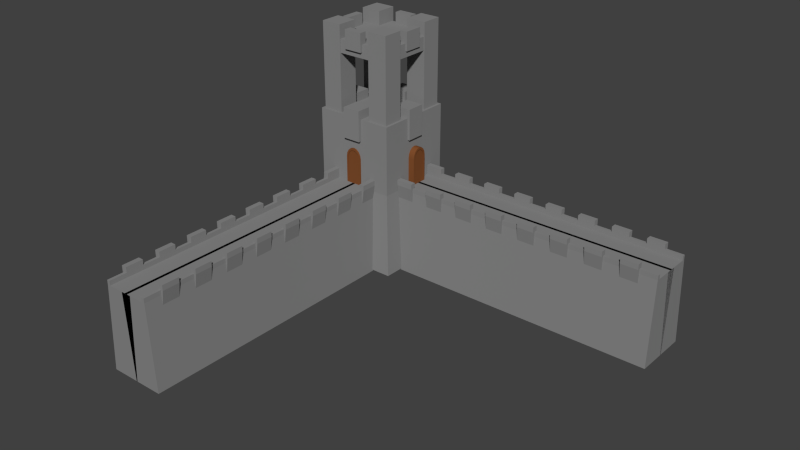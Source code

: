 # Source: wallWithTower.blend  (saved by Blender 2.77.0; exported with 4.5.12 LTS)
import bpy
from mathutils import Matrix  # noqa: F401  (used for matrix-valued properties, if any)

bpy.ops.wm.read_factory_settings(use_empty=True)
scene = bpy.context.scene
scene.name = 'Scene'

# ---- collections
col_collection_1 = bpy.data.collections.new('Collection 1'); scene.collection.children.link(col_collection_1)

# ---- materials (node trees are filled in below, after node groups)
mat_material_002 = bpy.data.materials.new('Material.002')
mat_material_002.alpha_threshold = 0.0
mat_material_002.diffuse_color = (0.2529, 0.2529, 0.2529, 1.0)
mat_material_002.roughness = 0.5
mat_material_002.line_color = (0.0, 0.0, 0.0, 1.0)
mat_wood_001 = bpy.data.materials.new('Wood.001')
mat_wood_001.alpha_threshold = 0.0
mat_wood_001.diffuse_color = (0.214, 0.07464, 0.02496, 1.0)
mat_wood_001.roughness = 0.5
mat_material_001 = bpy.data.materials.new('Material.001')
mat_material_001.alpha_threshold = 0.0
mat_material_001.diffuse_color = (0.2529, 0.2529, 0.2529, 1.0)
mat_material_001.roughness = 0.5
mat_material_001.line_color = (0.0, 0.0, 0.0, 1.0)

# ---- node groups
ng_auto_smooth = bpy.data.node_groups.new('Auto Smooth', 'GeometryNodeTree')
_s = ng_auto_smooth.interface.new_socket(name='Geometry', in_out='OUTPUT', socket_type='NodeSocketGeometry')
_s = ng_auto_smooth.interface.new_socket(name='Geometry', in_out='INPUT', socket_type='NodeSocketGeometry')
_s = ng_auto_smooth.interface.new_socket(name='Angle', in_out='INPUT', socket_type='NodeSocketFloat')
_s.subtype = 'ANGLE'
_s.min_value = 0.0
_s.max_value = 3.142
ng_auto_smooth.is_modifier = True
_N = ng_auto_smooth.nodes; _L = ng_auto_smooth.links
n0 = _N.new('NodeGroupOutput'); n0.name = 'Group Output'; n0.location = (480, -100)
n1 = _N.new('NodeGroupInput'); n1.name = 'Group Input'; n1.location = (-420, -300)
n2 = _N.new('NodeGroupInput'); n2.name = 'Group Input.001'; n2.location = (-60, -100)
n3 = _N.new('GeometryNodeSetShadeSmooth'); n3.name = 'Set Shade Smooth'; n3.location = (120, -100)
n3.domain = 'EDGE'
n4 = _N.new('GeometryNodeSetShadeSmooth'); n4.name = 'Set Shade Smooth.001'; n4.location = (300, -100)
n5 = _N.new('GeometryNodeInputMeshEdgeAngle'); n5.name = 'Edge Angle'; n5.location = (-420, -220)
n6 = _N.new('GeometryNodeInputEdgeSmooth'); n6.name = 'Is Edge Smooth'; n6.location = (-60, -160)
n7 = _N.new('GeometryNodeInputShadeSmooth'); n7.name = 'Is Face Smooth'; n7.location = (-240, -340)
n8 = _N.new('FunctionNodeBooleanMath'); n8.name = 'Boolean Math'; n8.location = (-60, -220)
n9 = _N.new('FunctionNodeCompare'); n9.name = 'Compare'; n9.location = (-240, -180)
n9.operation = 'LESS_EQUAL'
_L.new(n5.outputs[0], n9.inputs[0])
_L.new(n4.outputs[0], n0.inputs[0])
_L.new(n1.outputs[1], n9.inputs[1])
_L.new(n9.outputs[0], n8.inputs[0])
_L.new(n7.outputs[0], n8.inputs[1])
_L.new(n2.outputs[0], n3.inputs[0])
_L.new(n6.outputs[0], n3.inputs[1])
_L.new(n3.outputs[0], n4.inputs[0])
_L.new(n8.outputs[0], n3.inputs[2])
n0.is_active_output = True

# ---- material node trees

# ---- world
world_world = bpy.data.worlds.new('World'); scene.world = world_world
world_world.color = (0.05088, 0.05088, 0.05088)
world_world.use_sun_shadow = False
world_world.sun_shadow_jitter_overblur = 0.0
world_world.cycles.sampling_method = 'NONE'
world_world.cycles.sample_map_resolution = 256

# ---- meshes
me_cube_001 = bpy.data.meshes.new('Cube.001')
me_cube_001.from_pydata([(-1.0, -1.0, -1.0), (-1.0, -1.0, 1.0), (-1.0, 1.0, -1.0), (-1.0, 1.0, 1.0), (1.0, -1.0, -1.0), (1.0, -1.0, 1.0), (1.0, 1.0, -1.0), (1.0, 1.0, 1.0)], [], [(1, 3, 2, 0), (3, 7, 6, 2), (7, 5, 4, 6), (5, 1, 0, 4), (0, 2, 6, 4), (5, 7, 3, 1)])
_uv = me_cube_001.uv_layers.new(name='UVMap')
_uv.uv.foreach_set('vector', [0.3333, 0.3333, 0.3333, 3.974e-08, 0.6667, 0.0, 0.6667, 0.3333, 3.974e-08, 0.6667, 0.0, 0.3333, 0.3333, 0.3333, 0.3333, 0.6667, 1.291e-07, 0.3333, 0.0, 8.941e-08, 0.3333, 0.0, 0.3333, 0.3333, 0.3333, 0.3333, 0.6667, 0.3333, 0.6667, 0.6667, 0.3333, 0.6667, 1.0, 0.0, 1.0, 0.3333, 0.6667, 0.3333, 0.6667, 2.98e-08, 0.0, 0.6667, 0.3333, 0.6667, 0.3333, 1.0, 4.967e-08, 1.0])
me_cube_001.materials.append(mat_material_002)
me_cube_001.use_remesh_preserve_volume = False
me_cube_001.use_remesh_preserve_attributes = False
me_cube_001.use_mirror_vertex_groups = False
me_cube_001.update()
me_cube_007 = bpy.data.meshes.new('Cube.007')
me_cube_007.from_pydata([(-1.177, -1.177, -1.0), (-1.0, -1.0, 1.0), (-1.177, 1.177, -1.0), (-1.0, 1.0, 1.0), (1.177, -1.177, -1.0), (1.0, -1.0, 1.0), (1.177, 1.177, -1.0), (1.0, 1.0, 1.0), (-1.0, -1.0, 2.715), (-1.0, 1.0, 2.715), (1.0, 1.0, 2.715), (1.0, -1.0, 2.715), (-1.0, 0.0, 2.715), (0.0, 1.0, 2.715), (1.0, 0.0, 2.715), (0.0, -1.0, 2.715), (-1.0, 0.5, 2.715), (0.5, 1.0, 2.715), (1.0, -0.4714, 2.715), (-0.5, -1.0, 2.715), (-1.0, -0.5, 2.715), (-0.5, 1.0, 2.715), (1.0, 0.5286, 2.715), (0.5, -1.0, 2.715), (-1.0, -0.25, 2.715), (1.0, 0.25, 2.715), (0.25, -1.0, 2.715), (-1.0, 0.25, 2.715), (0.25, 1.0, 2.715), (-0.25, -1.0, 2.715), (0.6056, -0.2472, 2.176), (0.6056, -0.2472, 2.94), (0.6056, 0.2084, 2.176), (0.6056, 0.2084, 2.94), (1.061, -0.2472, 2.176), (1.061, -0.2472, 2.94), (1.061, 0.2084, 2.176), (1.061, 0.2084, 2.94), (-0.2278, 0.5862, 2.176), (-0.2278, 0.5862, 2.94), (-0.2278, 1.042, 2.176), (-0.2278, 1.042, 2.94), (0.2278, 0.5862, 2.176), (0.2278, 0.5862, 2.94), (0.2278, 1.042, 2.176), (0.2278, 1.042, 2.94), (-0.2278, -1.081, 2.176), (-0.2278, -1.081, 2.94), (-0.2278, -0.625, 2.176), (-0.2278, -0.625, 2.94), (0.2278, -1.081, 2.176), (0.2278, -1.081, 2.94), (0.2278, -0.625, 2.176), (0.2278, -0.625, 2.94), (-1.061, -0.2472, 2.176), (-1.061, -0.2472, 2.94), (-1.061, 0.2084, 2.176), (-1.061, 0.2084, 2.94), (-0.6056, -0.2472, 2.176), (-0.6056, -0.2472, 2.94), (-0.6056, 0.2084, 2.176), (-0.6056, 0.2084, 2.94)], [], [(1, 3, 2, 0), (3, 7, 6, 2), (7, 5, 4, 6), (5, 1, 0, 4), (0, 2, 6, 4), (7, 3, 9, 21, 13, 28, 17, 10), (5, 7, 10, 22, 25, 14, 18, 11), (3, 1, 8, 20, 24, 12, 27, 16, 9), (1, 5, 11, 23, 26, 15, 29, 19, 8), (21, 17, 28, 13), (23, 26, 15, 29, 19), (22, 25, 14, 18), (20, 8, 19, 29, 15, 26, 23, 11, 18, 14, 25, 22, 10, 17, 28, 13, 21, 9, 16, 27, 12, 24), (31, 33, 32, 30), (33, 37, 36, 32), (37, 35, 34, 36), (35, 31, 30, 34), (30, 32, 36, 34), (35, 37, 33, 31), (39, 41, 40, 38), (41, 45, 44, 40), (45, 43, 42, 44), (43, 39, 38, 42), (38, 40, 44, 42), (43, 45, 41, 39), (47, 49, 48, 46), (49, 53, 52, 48), (53, 51, 50, 52), (51, 47, 46, 50), (46, 48, 52, 50), (51, 53, 49, 47), (55, 57, 56, 54), (57, 61, 60, 56), (61, 59, 58, 60), (59, 55, 54, 58), (54, 56, 60, 58), (59, 61, 57, 55)])
_uv = me_cube_007.uv_layers.new(name='UVMap')
_uv.uv.foreach_set('vector', [0.0, 0.0, 1.0, 0.0, 1.0, 1.0, 0.0, 1.0, 0.0, 0.0, 1.0, 0.0, 1.0, 1.0, 0.0, 1.0, 0.0, 0.0, 1.0, 0.0, 1.0, 1.0, 0.0, 1.0, 0.0, 0.0, 1.0, 0.0, 1.0, 1.0, 0.0, 1.0, 0.0, 0.0, 1.0, 0.0, 1.0, 1.0, 0.0, 1.0, 0.5, 1.0, 0.8536, 0.8536, 1.0, 0.5, 0.8536, 0.1464, 0.5, 0.0, 0.1464, 0.1464, 0.0, 0.5, 0.1464, 0.8536, 0.5, 1.0, 0.8536, 0.8536, 1.0, 0.5, 0.8536, 0.1464, 0.5, 0.0, 0.1464, 0.1464, 0.0, 0.5, 0.1464, 0.8536, 0.5, 1.0, 0.8214, 0.883, 0.9924, 0.5868, 0.933, 0.25, 0.671, 0.03015, 0.329, 0.03015, 0.06699, 0.25, 0.007596, 0.5868, 0.1786, 0.883, 0.5, 1.0, 0.8214, 0.883, 0.9924, 0.5868, 0.933, 0.25, 0.671, 0.03015, 0.329, 0.03015, 0.06699, 0.25, 0.007596, 0.5868, 0.1786, 0.883, 0.0, 0.0, 1.0, 0.0, 1.0, 1.0, 0.0, 1.0, 0.5, 1.0, 0.9755, 0.6545, 0.7939, 0.09549, 0.2061, 0.09549, 0.02447, 0.6545, 0.0, 0.0, 1.0, 0.0, 1.0, 1.0, 0.0, 1.0, 1.0, 0.75, 1.0, 1.0, 0.75, 1.0, 0.625, 1.0, 0.5, 1.0, 0.375, 1.0, 0.25, 1.0, 8.941e-08, 1.0, 8.941e-08, 0.7357, 5.96e-08, 0.5, 5.96e-08, 0.375, 5.96e-08, 0.2357, 0.0, 8.941e-08, 0.25, 8.941e-08, 0.375, 5.96e-08, 0.5, 5.96e-08, 0.75, 5.96e-08, 1.0, 0.0, 1.0, 0.25, 1.0, 0.375, 1.0, 0.5, 1.0, 0.625, 0.0, 0.0, 1.0, 0.0, 1.0, 1.0, 0.0, 1.0, 0.0, 0.0, 1.0, 0.0, 1.0, 1.0, 0.0, 1.0, 0.0, 0.0, 1.0, 0.0, 1.0, 1.0, 0.0, 1.0, 0.0, 0.0, 1.0, 0.0, 1.0, 1.0, 0.0, 1.0, 0.0, 0.0, 1.0, 0.0, 1.0, 1.0, 0.0, 1.0, 0.0, 0.0, 1.0, 0.0, 1.0, 1.0, 0.0, 1.0, 0.0, 0.0, 1.0, 0.0, 1.0, 1.0, 0.0, 1.0, 0.0, 0.0, 1.0, 0.0, 1.0, 1.0, 0.0, 1.0, 0.0, 0.0, 1.0, 0.0, 1.0, 1.0, 0.0, 1.0, 0.0, 0.0, 1.0, 0.0, 1.0, 1.0, 0.0, 1.0, 0.0, 0.0, 1.0, 0.0, 1.0, 1.0, 0.0, 1.0, 0.0, 0.0, 1.0, 0.0, 1.0, 1.0, 0.0, 1.0, 0.0, 0.0, 1.0, 0.0, 1.0, 1.0, 0.0, 1.0, 0.0, 0.0, 1.0, 0.0, 1.0, 1.0, 0.0, 1.0, 0.0, 0.0, 1.0, 0.0, 1.0, 1.0, 0.0, 1.0, 0.0, 0.0, 1.0, 0.0, 1.0, 1.0, 0.0, 1.0, 0.0, 0.0, 1.0, 0.0, 1.0, 1.0, 0.0, 1.0, 0.0, 0.0, 1.0, 0.0, 1.0, 1.0, 0.0, 1.0, 0.0, 0.0, 1.0, 0.0, 1.0, 1.0, 0.0, 1.0, 0.0, 0.0, 1.0, 0.0, 1.0, 1.0, 0.0, 1.0, 0.0, 0.0, 1.0, 0.0, 1.0, 1.0, 0.0, 1.0, 0.0, 0.0, 1.0, 0.0, 1.0, 1.0, 0.0, 1.0, 0.0, 0.0, 1.0, 0.0, 1.0, 1.0, 0.0, 1.0, 0.0, 0.0, 1.0, 0.0, 1.0, 1.0, 0.0, 1.0])
me_cube_007.materials.append(mat_material_002)
me_cube_007.use_remesh_preserve_volume = False
me_cube_007.use_remesh_preserve_attributes = False
me_cube_007.use_mirror_vertex_groups = False
me_cube_007.update()
me_cube_006 = bpy.data.meshes.new('Cube.006')
me_cube_006.from_pydata([(-1.201, -1.0, -1.0), (-1.201, 1.0, -1.0), (-1.0, -1.0, 1.0), (-1.0, 1.0, 1.0), (-1.0, 1.788e-07, 1.0), (-1.0, 0.5, 1.0), (-1.0, -0.5, 1.0), (-1.201, -1.0, -1.0), (-1.0, 0.75, 1.0), (-1.0, -0.25, 1.0), (-1.0, 0.25, 1.0), (-1.0, -0.75, 1.0), (-0.875, 1.0, 1.0), (-0.875, -1.0, 1.0), (-1.0, 0.875, 1.0), (-1.0, -0.125, 1.0), (-1.0, 0.375, 1.0), (-1.0, -0.625, 1.0), (-1.0, -1.0, 1.0), (-1.0, 0.625, 1.0), (-1.0, -0.375, 1.0), (-1.0, 0.125, 1.0), (-1.0, -0.875, 1.0), (-0.875, 1.341e-07, 1.0), (-0.875, 0.5, 1.0), (-0.875, -0.5, 1.0), (-0.875, -0.25, 1.0), (-0.875, 0.75, 1.0), (-0.875, 0.25, 1.0), (-0.875, -0.75, 1.0), (-0.875, -0.625, 1.0), (-0.875, 0.375, 1.0), (-0.875, 0.875, 1.0), (-0.875, -0.125, 1.0), (-0.875, -0.375, 1.0), (-0.875, 0.625, 1.0), (-0.875, 0.125, 1.0), (-0.875, -0.875, 1.0), (-0.875, 1.0, 1.106), (-1.0, 1.0, 1.106), (-0.875, -1.0, 1.106), (-1.0, -1.0, 1.106), (-1.0, 0.875, 1.106), (-1.0, -0.125, 1.106), (-1.0, 1.788e-07, 1.106), (-1.0, 0.375, 1.106), (-1.0, 0.5, 1.106), (-1.0, -0.625, 1.106), (-1.0, -0.5, 1.106), (-1.0, 0.625, 1.106), (-1.0, 0.75, 1.106), (-1.0, -0.375, 1.106), (-1.0, -0.25, 1.106), (-1.0, 0.125, 1.106), (-1.0, 0.25, 1.106), (-1.0, -0.875, 1.106), (-1.0, -0.75, 1.106), (-0.875, 1.341e-07, 1.106), (-0.875, 0.5, 1.106), (-0.875, -0.5, 1.106), (-0.875, -0.25, 1.106), (-0.875, 0.75, 1.106), (-0.875, 0.25, 1.106), (-0.875, -0.75, 1.106), (-0.875, -0.625, 1.106), (-0.875, 0.375, 1.106), (-0.875, 0.875, 1.106), (-0.875, -0.125, 1.106), (-0.875, -0.375, 1.106), (-0.875, 0.625, 1.106), (-0.875, 0.125, 1.106), (-0.875, -0.875, 1.106), (-0.875, 1.0, 1.231), (-1.0, 1.0, 1.231), (-1.0, 0.875, 1.231), (-1.0, -0.125, 1.231), (-1.0, 1.788e-07, 1.231), (-1.0, 0.375, 1.231), (-1.0, 0.5, 1.231), (-1.0, -0.625, 1.231), (-1.0, -0.5, 1.231), (-1.0, 0.625, 1.231), (-1.0, 0.75, 1.231), (-1.0, -0.375, 1.231), (-1.0, -0.25, 1.231), (-1.0, 0.125, 1.231), (-1.0, 0.25, 1.231), (-1.0, -0.875, 1.231), (-1.0, -0.75, 1.231), (-0.875, 1.341e-07, 1.231), (-0.875, 0.5, 1.231), (-0.875, -0.5, 1.231), (-0.875, -0.25, 1.231), (-0.875, 0.75, 1.231), (-0.875, 0.25, 1.231), (-0.875, -0.75, 1.231), (-0.875, -0.625, 1.231), (-0.875, 0.375, 1.231), (-0.875, 0.875, 1.231), (-0.875, -0.125, 1.231), (-0.875, -0.375, 1.231), (-0.875, 0.625, 1.231), (-0.875, 0.125, 1.231), (-0.875, -0.875, 1.231), (-1.0, 0.875, 0.7), (-1.0, 1.0, 0.7), (-1.0, -0.125, 0.7), (-1.0, 1.788e-07, 0.7), (-1.0, 0.375, 0.7), (-1.0, 0.5, 0.7), (-1.0, -0.625, 0.7), (-1.0, -0.5, 0.7), (-1.0, 0.625, 0.7), (-1.0, 0.75, 0.7), (-1.0, -0.375, 0.7), (-1.0, -0.25, 0.7), (-1.0, 0.125, 0.7), (-1.0, 0.25, 0.7), (-1.0, -0.875, 0.7), (-1.0, -0.75, 0.7), (-1.1, 0.625, 1.106), (-1.1, 0.875, 1.106), (-1.1, 0.75, 1.106), (-1.1, 0.125, 1.106), (-1.1, 1.788e-07, 1.106), (-1.1, 0.5, 1.106), (-1.1, 0.375, 1.106), (-1.1, -0.625, 1.106), (-1.1, -0.5, 1.106), (-1.1, -0.875, 1.106), (-1.1, -0.25, 1.106), (-1.1, -0.125, 1.106), (-1.1, -0.375, 1.106), (-1.1, 1.0, 1.106), (-1.1, 0.25, 1.106), (-1.1, -0.75, 1.106), (-1.1, 0.875, 1.231), (-1.1, 1.0, 1.231), (-1.1, -0.125, 1.231), (-1.1, 1.788e-07, 1.231), (-1.1, 0.375, 1.231), (-1.1, 0.5, 1.231), (-1.1, -0.625, 1.231), (-1.1, -0.5, 1.231), (-1.1, 0.625, 1.231), (-1.1, 0.75, 1.231), (-1.1, -0.375, 1.231), (-1.1, -0.25, 1.231), (-1.1, 0.125, 1.231), (-1.1, 0.25, 1.231), (-1.1, -0.875, 1.231), (-1.1, -0.75, 1.231), (0.02259, -1.0, -1.0), (0.2233, -1.0, 1.0), (0.06403, 1.0, 1.0), (0.06403, -1.0, 1.0), (0.06403, 1.341e-07, 1.0), (0.06403, 0.5, 1.0), (0.06403, -0.5, 1.0), (0.06403, -0.25, 1.0), (0.06403, 0.75, 1.0), (0.06403, 0.25, 1.0), (0.06403, -0.75, 1.0), (0.06403, -0.625, 1.0), (0.06403, 0.375, 1.0), (0.06403, 0.875, 1.0), (0.06403, -0.125, 1.0), (0.06403, -0.375, 1.0), (0.06403, 0.625, 1.0), (0.06403, 0.125, 1.0), (0.06403, -0.875, 1.0), (1.201, -1.0, -1.0), (1.201, 1.0, -1.0), (1.0, -1.0, 1.0), (1.0, 1.0, 1.0), (1.0, 1.788e-07, 1.0), (1.0, 0.5, 1.0), (1.0, -0.5, 1.0), (1.201, -1.0, -1.0), (1.0, 0.75, 1.0), (1.0, -0.25, 1.0), (1.0, 0.25, 1.0), (1.0, -0.75, 1.0), (0.875, 1.0, 1.0), (0.875, -1.0, 1.0), (1.0, 0.875, 1.0), (1.0, -0.125, 1.0), (1.0, 0.375, 1.0), (1.0, -0.625, 1.0), (1.0, -1.0, 1.0), (1.0, 0.625, 1.0), (1.0, -0.375, 1.0), (1.0, 0.125, 1.0), (1.0, -0.875, 1.0), (0.875, 1.341e-07, 1.0), (0.875, 0.5, 1.0), (0.875, -0.5, 1.0), (0.875, -0.25, 1.0), (0.875, 0.75, 1.0), (0.875, 0.25, 1.0), (0.875, -0.75, 1.0), (0.875, -0.625, 1.0), (0.875, 0.375, 1.0), (0.875, 0.875, 1.0), (0.875, -0.125, 1.0), (0.875, -0.375, 1.0), (0.875, 0.625, 1.0), (0.875, 0.125, 1.0), (0.875, -0.875, 1.0), (0.875, 1.0, 1.106), (1.0, 1.0, 1.106), (0.875, -1.0, 1.106), (1.0, -1.0, 1.106), (1.0, 0.875, 1.106), (1.0, -0.125, 1.106), (1.0, 1.788e-07, 1.106), (1.0, 0.375, 1.106), (1.0, 0.5, 1.106), (1.0, -0.625, 1.106), (1.0, -0.5, 1.106), (1.0, 0.625, 1.106), (1.0, 0.75, 1.106), (1.0, -0.375, 1.106), (1.0, -0.25, 1.106), (1.0, 0.125, 1.106), (1.0, 0.25, 1.106), (1.0, -0.875, 1.106), (1.0, -0.75, 1.106), (0.875, 1.341e-07, 1.106), (0.875, 0.5, 1.106), (0.875, -0.5, 1.106), (0.875, -0.25, 1.106), (0.875, 0.75, 1.106), (0.875, 0.25, 1.106), (0.875, -0.75, 1.106), (0.875, -0.625, 1.106), (0.875, 0.375, 1.106), (0.875, 0.875, 1.106), (0.875, -0.125, 1.106), (0.875, -0.375, 1.106), (0.875, 0.625, 1.106), (0.875, 0.125, 1.106), (0.875, -0.875, 1.106), (0.875, 1.0, 1.231), (1.0, 1.0, 1.231), (1.0, 0.875, 1.231), (1.0, -0.125, 1.231), (1.0, 1.788e-07, 1.231), (1.0, 0.375, 1.231), (1.0, 0.5, 1.231), (1.0, -0.625, 1.231), (1.0, -0.5, 1.231), (1.0, 0.625, 1.231), (1.0, 0.75, 1.231), (1.0, -0.375, 1.231), (1.0, -0.25, 1.231), (1.0, 0.125, 1.231), (1.0, 0.25, 1.231), (1.0, -0.875, 1.231), (1.0, -0.75, 1.231), (0.875, 1.341e-07, 1.231), (0.875, 0.5, 1.231), (0.875, -0.5, 1.231), (0.875, -0.25, 1.231), (0.875, 0.75, 1.231), (0.875, 0.25, 1.231), (0.875, -0.75, 1.231), (0.875, -0.625, 1.231), (0.875, 0.375, 1.231), (0.875, 0.875, 1.231), (0.875, -0.125, 1.231), (0.875, -0.375, 1.231), (0.875, 0.625, 1.231), (0.875, 0.125, 1.231), (0.875, -0.875, 1.231), (1.0, 0.875, 0.7), (1.0, 1.0, 0.7), (1.0, -0.125, 0.7), (1.0, 1.788e-07, 0.7), (1.0, 0.375, 0.7), (1.0, 0.5, 0.7), (1.0, -0.625, 0.7), (1.0, -0.5, 0.7), (1.0, 0.625, 0.7), (1.0, 0.75, 0.7), (1.0, -0.375, 0.7), (1.0, -0.25, 0.7), (1.0, 0.125, 0.7), (1.0, 0.25, 0.7), (1.0, -0.875, 0.7), (1.0, -0.75, 0.7), (1.1, 0.625, 1.106), (1.1, 0.875, 1.106), (1.1, 0.75, 1.106), (1.1, 0.125, 1.106), (1.1, 1.788e-07, 1.106), (1.1, 0.5, 1.106), (1.1, 0.375, 1.106), (1.1, -0.625, 1.106), (1.1, -0.5, 1.106), (1.1, -0.875, 1.106), (1.1, -0.25, 1.106), (1.1, -0.125, 1.106), (1.1, -0.375, 1.106), (1.1, 1.0, 1.106), (1.1, 0.25, 1.106), (1.1, -0.75, 1.106), (1.1, 0.875, 1.231), (1.1, 1.0, 1.231), (1.1, -0.125, 1.231), (1.1, 1.788e-07, 1.231), (1.1, 0.375, 1.231), (1.1, 0.5, 1.231), (1.1, -0.625, 1.231), (1.1, -0.5, 1.231), (1.1, 0.625, 1.231), (1.1, 0.75, 1.231), (1.1, -0.375, 1.231), (1.1, -0.25, 1.231), (1.1, 0.125, 1.231), (1.1, 0.25, 1.231), (1.1, -0.875, 1.231), (1.1, -0.75, 1.231), (-0.02259, -1.0, -1.0), (-0.2233, -1.0, 1.0), (-0.06403, 1.0, 1.0), (-0.06403, -1.0, 1.0), (-0.06403, 1.341e-07, 1.0), (-0.06403, 0.5, 1.0), (-0.06403, -0.5, 1.0), (-0.06403, -0.25, 1.0), (-0.06403, 0.75, 1.0), (-0.06403, 0.25, 1.0), (-0.06403, -0.75, 1.0), (-0.06403, -0.625, 1.0), (-0.06403, 0.375, 1.0), (-0.06403, 0.875, 1.0), (-0.06403, -0.125, 1.0), (-0.06403, -0.375, 1.0), (-0.06403, 0.625, 1.0), (-0.06403, 0.125, 1.0), (-0.06403, -0.875, 1.0), (0.0, -1.0, -1.0), (0.0, 1.0, -1.0), (0.0, 1.0, -1.0), (0.0, 1.0, 1.0)], [], [(0, 2, 22, 11, 17, 6, 20, 9, 15, 4, 21, 10, 16, 5, 19, 8, 14, 3, 1), (26, 33, 67, 60), (86, 54, 10, 117, 134, 149), (22, 55, 87, 150, 129, 118), (15, 9, 52, 43), (22, 2, 41, 55), (27, 32, 66, 61), (47, 79, 142, 127, 110, 17), (95, 88, 151, 150, 87, 103), (88, 56, 11, 119, 135, 151), (32, 12, 38, 72, 98, 66), (49, 81, 144, 120, 112, 19), (24, 35, 69, 58), (30, 25, 59, 91, 96, 64), (14, 8, 50, 42), (13, 37, 71, 40), (21, 4, 44, 53), (71, 55, 41, 40), (70, 53, 44, 57), (69, 49, 46, 58), (68, 51, 48, 59), (67, 43, 52, 60), (66, 42, 50, 61), (65, 45, 54, 62), (64, 47, 56, 63), (63, 56, 88, 95), (62, 54, 86, 94), (61, 50, 82, 93), (60, 52, 84, 92), (59, 48, 80, 91), (55, 71, 103, 87), (36, 28, 62, 94, 102, 70), (29, 30, 64, 63), (34, 26, 60, 92, 100, 68), (12, 3, 39, 38), (16, 10, 54, 45), (2, 13, 40, 41), (3, 14, 104, 105), (37, 29, 63, 95, 103, 71), (19, 5, 46, 49), (23, 36, 70, 57), (31, 24, 58, 90, 97, 65), (17, 11, 56, 47), (6, 17, 110, 111), (20, 6, 48, 51), (25, 34, 68, 59), (33, 23, 57, 89, 99, 67), (28, 31, 65, 62), (35, 27, 61, 93, 101, 69), (73, 39, 3, 105, 133, 137), (93, 82, 145, 144, 81, 101), (92, 84, 147, 146, 83, 100), (89, 76, 139, 138, 75, 99), (72, 73, 137, 136, 74, 98), (78, 141, 140, 77, 97, 90), (91, 80, 143, 142, 79, 96), (47, 64, 96, 79), (38, 39, 73, 72), (94, 86, 149, 148, 85, 102), (45, 65, 97, 77), (2, 0, 7, 18), (42, 66, 98, 74), (43, 67, 99, 75), (51, 68, 100, 83), (49, 69, 101, 81), (53, 70, 102, 85), (57, 44, 76, 89), (58, 46, 78, 90), (111, 110, 127, 142, 143, 128), (105, 104, 121, 136, 137, 133), (129, 150, 151, 135, 119, 118), (109, 108, 126, 140, 141, 125), (117, 116, 123, 148, 149, 134), (107, 106, 131, 138, 139, 124), (113, 112, 120, 144, 145, 122), (115, 114, 132, 146, 147, 130), (78, 46, 5, 109, 125, 141), (9, 20, 114, 115), (4, 15, 106, 107), (51, 83, 146, 132, 114, 20), (43, 75, 138, 131, 106, 15), (21, 53, 85, 148, 123, 116), (45, 77, 140, 126, 108, 16), (48, 6, 111, 128, 143, 80), (10, 21, 116, 117), (52, 9, 115, 130, 147, 84), (82, 50, 8, 113, 122, 145), (76, 44, 4, 107, 124, 139), (42, 74, 136, 121, 104, 14), (5, 16, 108, 109), (11, 22, 118, 119), (8, 19, 112, 113), (18, 7, 152, 153), (0, 1, 343, 342), (1, 3, 345, 344), (33, 26, 34, 25, 30, 29, 37, 13, 155, 170, 162, 163, 158, 167, 159, 166, 156, 169, 161, 164, 157, 168, 160, 165, 154, 12, 32, 27, 35, 24, 31, 28, 36, 23), (171, 172, 174, 185, 179, 190, 176, 187, 181, 192, 175, 186, 180, 191, 177, 188, 182, 193, 173), (197, 231, 238, 204), (257, 320, 305, 288, 181, 225), (193, 289, 300, 321, 258, 226), (186, 214, 223, 180), (193, 226, 212, 173), (198, 232, 237, 203), (218, 188, 281, 298, 313, 250), (266, 274, 258, 321, 322, 259), (259, 322, 306, 290, 182, 227), (203, 237, 269, 243, 209, 183), (220, 190, 283, 291, 315, 252), (195, 229, 240, 206), (201, 235, 267, 262, 230, 196), (185, 213, 221, 179), (184, 211, 242, 208), (192, 224, 215, 175), (242, 211, 212, 226), (241, 228, 215, 224), (240, 229, 217, 220), (239, 230, 219, 222), (238, 231, 223, 214), (237, 232, 221, 213), (236, 233, 225, 216), (235, 234, 227, 218), (234, 266, 259, 227), (233, 265, 257, 225), (232, 264, 253, 221), (231, 263, 255, 223), (230, 262, 251, 219), (226, 258, 274, 242), (207, 241, 273, 265, 233, 199), (200, 234, 235, 201), (205, 239, 271, 263, 231, 197), (183, 209, 210, 174), (187, 216, 225, 181), (173, 212, 211, 184), (174, 276, 275, 185), (208, 242, 274, 266, 234, 200), (190, 220, 217, 176), (194, 228, 241, 207), (202, 236, 268, 261, 229, 195), (188, 218, 227, 182), (177, 282, 281, 188), (191, 222, 219, 177), (196, 230, 239, 205), (204, 238, 270, 260, 228, 194), (199, 233, 236, 202), (206, 240, 272, 264, 232, 198), (244, 308, 304, 276, 174, 210), (264, 272, 252, 315, 316, 253), (263, 271, 254, 317, 318, 255), (260, 270, 246, 309, 310, 247), (243, 269, 245, 307, 308, 244), (249, 261, 268, 248, 311, 312), (262, 267, 250, 313, 314, 251), (218, 250, 267, 235), (209, 243, 244, 210), (265, 273, 256, 319, 320, 257), (216, 248, 268, 236), (173, 189, 178, 171), (213, 245, 269, 237), (214, 246, 270, 238), (222, 254, 271, 239), (220, 252, 272, 240), (224, 256, 273, 241), (228, 260, 247, 215), (229, 261, 249, 217), (282, 299, 314, 313, 298, 281), (276, 304, 308, 307, 292, 275), (300, 289, 290, 306, 322, 321), (280, 296, 312, 311, 297, 279), (288, 305, 320, 319, 294, 287), (278, 295, 310, 309, 302, 277), (284, 293, 316, 315, 291, 283), (286, 301, 318, 317, 303, 285), (249, 312, 296, 280, 176, 217), (180, 286, 285, 191), (175, 278, 277, 186), (222, 191, 285, 303, 317, 254), (214, 186, 277, 302, 309, 246), (192, 287, 294, 319, 256, 224), (216, 187, 279, 297, 311, 248), (219, 251, 314, 299, 282, 177), (181, 288, 287, 192), (223, 255, 318, 301, 286, 180), (253, 316, 293, 284, 179, 221), (247, 310, 295, 278, 175, 215), (213, 185, 275, 292, 307, 245), (176, 280, 279, 187), (182, 290, 289, 193), (179, 284, 283, 190), (189, 324, 323, 178), (171, 342, 343, 172), (172, 344, 345, 174), (204, 194, 207, 199, 202, 195, 206, 198, 203, 183, 325, 336, 331, 339, 328, 335, 332, 340, 327, 337, 330, 338, 329, 334, 333, 341, 326, 184, 208, 200, 201, 196, 205, 197)])
_uv = me_cube_006.uv_layers.new(name='UVMap')
_uv.uv.foreach_set('vector', [0.6497, 0.3441, 0.6497, 0.01744, 0.6701, 0.01744, 0.6904, 0.01744, 0.7107, 0.01744, 0.731, 0.01744, 0.7513, 0.01744, 0.7716, 0.01744, 0.7919, 0.01744, 0.8122, 0.01744, 0.8325, 0.01744, 0.8528, 0.01744, 0.8731, 0.01744, 0.8934, 0.01744, 0.9137, 0.01744, 0.934, 0.01744, 0.9543, 0.01744, 0.9746, 0.01744, 0.9746, 0.3441, 0.3771, 0.5988, 0.3771, 0.5783, 0.3943, 0.5783, 0.3943, 0.5988, 0.2396, 0.8249, 0.2396, 0.8045, 0.2396, 0.7871, 0.2396, 0.7379, 0.2558, 0.8045, 0.2558, 0.8249, 0.7391, 0.83, 0.7391, 0.8474, 0.7391, 0.8678, 0.7228, 0.8678, 0.7228, 0.8474, 0.7391, 0.7808, 0.7919, 0.01744, 0.7716, 0.01744, 0.7716, 5.864e-08, 0.7919, 5.864e-08, 0.6701, 0.01744, 0.6497, 0.01744, 0.6497, 7.819e-08, 0.6701, 9.774e-08, 0.3771, 0.4348, 0.3771, 0.4143, 0.3943, 0.4143, 0.3943, 0.4348, 0.3086, 0.8045, 0.3086, 0.8249, 0.2924, 0.8249, 0.2924, 0.8045, 0.3086, 0.7379, 0.3086, 0.7871, 0.4136, 0.9332, 0.4136, 0.9128, 0.4136, 0.8964, 0.4339, 0.8964, 0.4339, 0.9128, 0.4339, 0.9332, 0.7431, 0.7808, 0.7431, 0.7604, 0.7431, 0.7429, 0.7431, 0.6937, 0.7594, 0.7604, 0.7594, 0.7808, 0.3771, 0.4143, 0.3771, 0.3938, 0.3943, 0.3938, 0.4145, 0.3938, 0.4145, 0.4143, 0.3943, 0.4143, 0.8122, 0.7604, 0.8122, 0.7808, 0.7959, 0.7808, 0.7959, 0.7604, 0.8122, 0.6937, 0.8122, 0.7429, 0.3771, 0.4758, 0.3771, 0.4553, 0.3943, 0.4553, 0.3943, 0.4758, 0.3771, 0.6603, 0.3771, 0.6398, 0.3943, 0.6398, 0.4145, 0.6398, 0.4145, 0.6603, 0.3943, 0.6603, 0.9543, 0.01744, 0.934, 0.01744, 0.934, 1.955e-08, 0.9543, 0.0, 0.3771, 0.7217, 0.3771, 0.7012, 0.3943, 0.7012, 0.3943, 0.7217, 0.8325, 0.01744, 0.8122, 0.01744, 0.8122, 3.91e-08, 0.8325, 3.91e-08, 0.2315, 0.933, 0.2315, 0.9125, 0.2518, 0.9125, 0.2518, 0.933, 0.2112, 0.933, 0.2112, 0.9125, 0.2315, 0.9125, 0.2315, 0.933, 0.333, 0.9315, 0.3127, 0.9315, 0.3127, 0.911, 0.333, 0.911, 0.08122, 0.933, 0.08122, 0.9125, 0.1015, 0.9125, 0.1015, 0.933, 0.8081, 0.9047, 0.8081, 0.9252, 0.7878, 0.9252, 0.7878, 0.9047, 0.04061, 0.9125, 0.04061, 0.933, 0.0203, 0.933, 0.0203, 0.9125, 0.1706, 0.933, 0.1503, 0.933, 0.1503, 0.9125, 0.1706, 0.9125, 0.1706, 0.933, 0.1706, 0.9125, 0.1909, 0.9125, 0.1909, 0.933, 0.7228, 0.7604, 0.7431, 0.7604, 0.7431, 0.7808, 0.7228, 0.7808, 0.2193, 0.8045, 0.2396, 0.8045, 0.2396, 0.8249, 0.2193, 0.8249, 0.4136, 0.7884, 0.4339, 0.7884, 0.4339, 0.8088, 0.4136, 0.8088, 0.03655, 0.7583, 0.01624, 0.7583, 0.01624, 0.7379, 0.03655, 0.7379, 0.2558, 0.8045, 0.2761, 0.8045, 0.2761, 0.8249, 0.2558, 0.8249, 0.7391, 0.8474, 0.7594, 0.8474, 0.7594, 0.8678, 0.7391, 0.8678, 0.3771, 0.5373, 0.3771, 0.5168, 0.3943, 0.5168, 0.4145, 0.5168, 0.4145, 0.5373, 0.3943, 0.5373, 0.3771, 0.6808, 0.3771, 0.6603, 0.3943, 0.6603, 0.3943, 0.6808, 0.3771, 0.6193, 0.3771, 0.5988, 0.3943, 0.5988, 0.4145, 0.5988, 0.4145, 0.6193, 0.3943, 0.6193, 0.3405, 0.443, 0.3608, 0.443, 0.3608, 0.4604, 0.3405, 0.4604, 0.8731, 0.01744, 0.8528, 0.01744, 0.8528, 3.91e-08, 0.8731, 3.91e-08, 0.4339, 0.8498, 0.4339, 0.8293, 0.4512, 0.8293, 0.4512, 0.8498, 0.6863, 0.8678, 0.7066, 0.8678, 0.7066, 0.917, 0.6863, 0.917, 0.3771, 0.7012, 0.3771, 0.6808, 0.3943, 0.6808, 0.4145, 0.6808, 0.4145, 0.7012, 0.3943, 0.7012, 0.9137, 0.01744, 0.8934, 0.01744, 0.8934, 3.91e-08, 0.9137, 3.91e-08, 0.3771, 0.5578, 0.3771, 0.5373, 0.3943, 0.5373, 0.3943, 0.5578, 0.3771, 0.4963, 0.3771, 0.4758, 0.3943, 0.4758, 0.4145, 0.4758, 0.4145, 0.4963, 0.3943, 0.4963, 0.7107, 0.01744, 0.6904, 0.01744, 0.6904, 7.819e-08, 0.7107, 5.864e-08, 0.5657, 0.8305, 0.586, 0.8305, 0.586, 0.8796, 0.5657, 0.8796, 0.7513, 0.01744, 0.731, 0.01744, 0.731, 5.864e-08, 0.7513, 5.864e-08, 0.3771, 0.6398, 0.3771, 0.6193, 0.3943, 0.6193, 0.3943, 0.6398, 0.3771, 0.5783, 0.3771, 0.5578, 0.3943, 0.5578, 0.4145, 0.5578, 0.4145, 0.5783, 0.3943, 0.5783, 0.3771, 0.5168, 0.3771, 0.4963, 0.3943, 0.4963, 0.3943, 0.5168, 0.3771, 0.4553, 0.3771, 0.4348, 0.3943, 0.4348, 0.4145, 0.4348, 0.4145, 0.4553, 0.3943, 0.4553, 0.3608, 0.4808, 0.3608, 0.4604, 0.3608, 0.443, 0.3608, 0.3938, 0.3771, 0.4604, 0.3771, 0.4808, 0.3405, 0.9151, 0.3405, 0.8946, 0.3405, 0.8782, 0.3608, 0.8782, 0.3608, 0.8946, 0.3608, 0.9151, 0.5332, 0.8796, 0.5332, 0.9001, 0.5332, 0.9165, 0.5129, 0.9165, 0.5129, 0.9001, 0.5129, 0.8796, 0.7959, 0.9047, 0.7959, 0.8842, 0.7959, 0.8678, 0.8162, 0.8678, 0.8162, 0.8842, 0.8162, 0.9047, 0.7878, 0.8678, 0.7878, 0.8883, 0.7878, 0.9047, 0.7675, 0.9047, 0.7675, 0.8883, 0.7675, 0.8678, 0.4723, 0.896, 0.4723, 0.8796, 0.4926, 0.8796, 0.4926, 0.896, 0.4926, 0.9165, 0.4723, 0.9165, 0.5942, 0.9165, 0.5942, 0.896, 0.5942, 0.8796, 0.6145, 0.8796, 0.6145, 0.896, 0.6145, 0.9165, 0.3086, 0.8045, 0.3289, 0.8045, 0.3289, 0.8249, 0.3086, 0.8249, 0.3405, 0.4604, 0.3608, 0.4604, 0.3608, 0.4808, 0.3405, 0.4808, 0.4926, 0.9165, 0.4926, 0.896, 0.4926, 0.8796, 0.5129, 0.8796, 0.5129, 0.896, 0.5129, 0.9165, 0.7025, 0.8474, 0.7228, 0.8474, 0.7228, 0.8678, 0.7025, 0.8678, 0.0, 0.0, 0.0, 0.0, 0.0, 0.0, 0.0, 0.0, 0.7756, 0.7604, 0.7959, 0.7604, 0.7959, 0.7808, 0.7756, 0.7808, 0.3568, 0.8086, 0.3771, 0.8086, 0.3771, 0.8291, 0.3568, 0.8291, 0.05279, 0.8045, 0.0731, 0.8045, 0.0731, 0.8249, 0.05279, 0.8249, 0.8122, 0.7604, 0.8325, 0.7604, 0.8325, 0.7808, 0.8122, 0.7808, 0.5414, 0.8101, 0.5617, 0.8101, 0.5617, 0.8305, 0.5414, 0.8305, 0.3405, 0.6345, 0.3608, 0.6345, 0.3608, 0.6549, 0.3405, 0.6549, 0.5982, 0.8101, 0.6185, 0.8101, 0.6185, 0.8305, 0.5982, 0.8305, 0.08122, 0.8249, 0.1015, 0.8249, 0.1015, 0.8921, 0.1015, 0.9125, 0.08122, 0.9125, 0.08122, 0.8921, 0.06091, 0.8249, 0.08122, 0.8249, 0.08122, 0.8921, 0.08122, 0.9125, 0.06091, 0.9125, 0.06091, 0.8921, 0.2315, 0.8921, 0.2315, 0.9125, 0.2112, 0.9125, 0.2112, 0.8921, 0.2112, 0.8249, 0.2315, 0.8249, 0.0203, 0.9125, 1.452e-08, 0.9125, 4.841e-09, 0.8453, 0.0, 0.8249, 0.0203, 0.8249, 0.0203, 0.8453, 0.1096, 0.8249, 0.1299, 0.8249, 0.1299, 0.8921, 0.1299, 0.9125, 0.1096, 0.9125, 0.1096, 0.8921, 0.1503, 0.9125, 0.1299, 0.9125, 0.1299, 0.8453, 0.1299, 0.8249, 0.1503, 0.8249, 0.1503, 0.8453, 0.2721, 0.9125, 0.2518, 0.9125, 0.2518, 0.8453, 0.2518, 0.8249, 0.2721, 0.8249, 0.2721, 0.8453, 0.04061, 0.9125, 0.0203, 0.9125, 0.0203, 0.8453, 0.0203, 0.8249, 0.04061, 0.8249, 0.04061, 0.8453, 0.6185, 0.8305, 0.6185, 0.8101, 0.6185, 0.7926, 0.6185, 0.7434, 0.6348, 0.8101, 0.6348, 0.8305, 0.6063, 0.8796, 0.586, 0.8796, 0.586, 0.8305, 0.6063, 0.8305, 0.6469, 0.8796, 0.6266, 0.8796, 0.6266, 0.8305, 0.6469, 0.8305, 0.05279, 0.8045, 0.05279, 0.8249, 0.03655, 0.8249, 0.03655, 0.8045, 0.05279, 0.7379, 0.05279, 0.7871, 0.3568, 0.8086, 0.3568, 0.8291, 0.3405, 0.8291, 0.3405, 0.8086, 0.3568, 0.742, 0.3568, 0.7912, 0.5414, 0.7926, 0.5414, 0.8101, 0.5414, 0.8305, 0.5251, 0.8305, 0.5251, 0.8101, 0.5414, 0.7434, 0.7025, 0.8474, 0.7025, 0.8678, 0.6863, 0.8678, 0.6863, 0.8474, 0.7025, 0.7808, 0.7025, 0.83, 0.2761, 0.8045, 0.2761, 0.7871, 0.2761, 0.7379, 0.2924, 0.8045, 0.2924, 0.8249, 0.2761, 0.8249, 0.5657, 0.8796, 0.5454, 0.8796, 0.5454, 0.8305, 0.5657, 0.8305, 0.01624, 0.7583, 0.01624, 0.7757, 0.01624, 0.8249, 0.0, 0.7583, 0.0, 0.7379, 0.01624, 0.7379, 0.4339, 0.8088, 0.4339, 0.7884, 0.4339, 0.7709, 0.4339, 0.7217, 0.4502, 0.7884, 0.4502, 0.8088, 0.3608, 0.6549, 0.3608, 0.6345, 0.3608, 0.6171, 0.3608, 0.5679, 0.3771, 0.6345, 0.3771, 0.6549, 0.7756, 0.7604, 0.7756, 0.7808, 0.7594, 0.7808, 0.7594, 0.7604, 0.7756, 0.6937, 0.7756, 0.7429, 0.4723, 0.8305, 0.4926, 0.8305, 0.4926, 0.8796, 0.4723, 0.8796, 0.7472, 0.8678, 0.7675, 0.8678, 0.7675, 0.917, 0.7472, 0.917, 0.7066, 0.8678, 0.7269, 0.8678, 0.7269, 0.917, 0.7066, 0.917, 0.8475, 0.3641, 0.8475, 0.6937, 0.6497, 0.6737, 0.6497, 0.3441, 0.3249, 0.3938, 3.873e-08, 0.3938, 1.936e-08, 0.1969, 0.3249, 0.1969, 0.6497, 0.3938, 0.3249, 0.3609, 0.3249, 0.1969, 0.6497, 0.1969, 0.8475, 0.8155, 0.8475, 0.795, 0.8475, 0.7745, 0.8475, 0.754, 0.8475, 0.7335, 0.8475, 0.713, 0.8475, 0.6925, 0.8475, 0.672, 1.0, 0.672, 1.0, 0.6925, 1.0, 0.713, 1.0, 0.7335, 1.0, 0.754, 1.0, 0.7745, 1.0, 0.795, 1.0, 0.8155, 1.0, 0.836, 1.0, 0.8565, 1.0, 0.877, 1.0, 0.8975, 1.0, 0.918, 1.0, 0.9385, 1.0, 0.959, 1.0, 0.9795, 1.0, 1.0, 0.8475, 1.0, 0.8475, 0.9795, 0.8475, 0.959, 0.8475, 0.9385, 0.8475, 0.918, 0.8475, 0.8975, 0.8475, 0.877, 0.8475, 0.8565, 0.8475, 0.836, 0.3249, 0.7379, 7.746e-08, 0.7379, 0.0, 0.4112, 0.0203, 0.4112, 0.04061, 0.4112, 0.06091, 0.4112, 0.08122, 0.4112, 0.1015, 0.4112, 0.1218, 0.4112, 0.1421, 0.4112, 0.1624, 0.4112, 0.1827, 0.4112, 0.203, 0.4112, 0.2234, 0.4112, 0.2437, 0.4112, 0.264, 0.4112, 0.2843, 0.4112, 0.3046, 0.4112, 0.3249, 0.4112, 0.452, 0.5988, 0.4347, 0.5988, 0.4347, 0.5783, 0.452, 0.5783, 0.1259, 0.8249, 0.1096, 0.8249, 0.1096, 0.8045, 0.1259, 0.7379, 0.1259, 0.7871, 0.1259, 0.8045, 0.8162, 0.83, 0.8162, 0.7808, 0.8325, 0.8474, 0.8325, 0.8678, 0.8162, 0.8678, 0.8162, 0.8474, 0.1827, 0.4112, 0.1827, 0.3938, 0.203, 0.3938, 0.203, 0.4112, 0.3046, 0.4112, 0.3046, 0.3938, 0.3249, 0.3938, 0.3249, 0.4112, 0.452, 0.4348, 0.4347, 0.4348, 0.4347, 0.4143, 0.452, 0.4143, 0.5089, 0.8101, 0.5089, 0.7926, 0.5089, 0.7434, 0.5251, 0.8101, 0.5251, 0.8305, 0.5089, 0.8305, 0.5535, 0.9165, 0.5332, 0.9165, 0.5332, 0.896, 0.5332, 0.8796, 0.5535, 0.8796, 0.5535, 0.896, 0.3933, 0.8958, 0.3771, 0.8958, 0.3771, 0.8754, 0.3933, 0.8088, 0.3933, 0.858, 0.3933, 0.8754, 0.452, 0.4143, 0.4347, 0.4143, 0.4145, 0.4143, 0.4145, 0.3938, 0.4347, 0.3938, 0.452, 0.3938, 0.582, 0.8101, 0.582, 0.7926, 0.582, 0.7434, 0.5982, 0.8101, 0.5982, 0.8305, 0.582, 0.8305, 0.452, 0.4758, 0.4347, 0.4758, 0.4347, 0.4553, 0.452, 0.4553, 0.452, 0.6603, 0.4347, 0.6603, 0.4145, 0.6603, 0.4145, 0.6398, 0.4347, 0.6398, 0.452, 0.6398, 0.0203, 0.4112, 0.0203, 0.3938, 0.04061, 0.3938, 0.04061, 0.4112, 0.452, 0.7217, 0.4347, 0.7217, 0.4347, 0.7012, 0.452, 0.7012, 0.1421, 0.4112, 0.1421, 0.3938, 0.1624, 0.3938, 0.1624, 0.4112, 9.682e-09, 0.9125, 0.0203, 0.9125, 0.0203, 0.933, 0.0, 0.933, 0.8081, 0.9047, 0.8284, 0.9047, 0.8284, 0.9252, 0.8081, 0.9252, 0.1218, 0.9125, 0.1218, 0.933, 0.1015, 0.933, 0.1015, 0.9125, 0.06091, 0.9125, 0.08122, 0.9125, 0.08122, 0.933, 0.06091, 0.933, 0.7675, 0.9252, 0.7675, 0.9047, 0.7878, 0.9047, 0.7878, 0.9252, 0.04061, 0.933, 0.04061, 0.9125, 0.06091, 0.9125, 0.06091, 0.933, 0.2112, 0.9125, 0.2112, 0.933, 0.1909, 0.933, 0.1909, 0.9125, 0.1503, 0.9125, 0.1503, 0.933, 0.1299, 0.933, 0.1299, 0.9125, 0.4136, 0.8754, 0.4136, 0.8958, 0.3933, 0.8958, 0.3933, 0.8754, 0.1462, 0.8045, 0.1462, 0.8249, 0.1259, 0.8249, 0.1259, 0.8045, 0.1827, 0.8045, 0.1827, 0.8249, 0.1624, 0.8249, 0.1624, 0.8045, 0.3771, 0.7216, 0.3771, 0.742, 0.3568, 0.742, 0.3568, 0.7216, 0.1096, 0.8045, 0.1096, 0.8249, 0.08934, 0.8249, 0.08934, 0.8045, 0.8162, 0.8474, 0.8162, 0.8678, 0.7959, 0.8678, 0.7959, 0.8474, 0.452, 0.5373, 0.4347, 0.5373, 0.4145, 0.5373, 0.4145, 0.5168, 0.4347, 0.5168, 0.452, 0.5168, 0.452, 0.6808, 0.4347, 0.6808, 0.4347, 0.6603, 0.452, 0.6603, 0.452, 0.6193, 0.4347, 0.6193, 0.4145, 0.6193, 0.4145, 0.5988, 0.4347, 0.5988, 0.452, 0.5988, 0.6863, 0.7429, 0.6863, 0.7604, 0.666, 0.7604, 0.666, 0.7429, 0.1015, 0.4112, 0.1015, 0.3938, 0.1218, 0.3938, 0.1218, 0.4112, 0.4339, 0.8088, 0.4512, 0.8088, 0.4512, 0.8293, 0.4339, 0.8293, 0.333, 0.8249, 0.333, 0.8741, 0.3127, 0.8741, 0.3127, 0.8249, 0.452, 0.7012, 0.4347, 0.7012, 0.4145, 0.7012, 0.4145, 0.6808, 0.4347, 0.6808, 0.452, 0.6808, 0.06091, 0.4112, 0.06091, 0.3938, 0.08122, 0.3938, 0.08122, 0.4112, 0.452, 0.5578, 0.4347, 0.5578, 0.4347, 0.5373, 0.452, 0.5373, 0.452, 0.4963, 0.4347, 0.4963, 0.4145, 0.4963, 0.4145, 0.4758, 0.4347, 0.4758, 0.452, 0.4758, 0.264, 0.4112, 0.264, 0.3938, 0.2843, 0.3938, 0.2843, 0.4112, 0.6497, 0.917, 0.6497, 0.8678, 0.6701, 0.8678, 0.6701, 0.917, 0.2234, 0.4112, 0.2234, 0.3938, 0.2437, 0.3938, 0.2437, 0.4112, 0.452, 0.6398, 0.4347, 0.6398, 0.4347, 0.6193, 0.452, 0.6193, 0.452, 0.5783, 0.4347, 0.5783, 0.4145, 0.5783, 0.4145, 0.5578, 0.4347, 0.5578, 0.452, 0.5578, 0.452, 0.5168, 0.4347, 0.5168, 0.4347, 0.4963, 0.452, 0.4963, 0.452, 0.4553, 0.4347, 0.4553, 0.4145, 0.4553, 0.4145, 0.4348, 0.4347, 0.4348, 0.452, 0.4348, 0.666, 0.7808, 0.6497, 0.7808, 0.6497, 0.7604, 0.666, 0.6937, 0.666, 0.7429, 0.666, 0.7604, 0.5739, 0.8796, 0.5942, 0.8796, 0.5942, 0.9001, 0.5942, 0.9165, 0.5739, 0.9165, 0.5739, 0.9001, 0.4723, 0.9165, 0.452, 0.9165, 0.452, 0.896, 0.452, 0.8796, 0.4723, 0.8796, 0.4723, 0.896, 0.3127, 0.8741, 0.333, 0.8741, 0.333, 0.8946, 0.333, 0.911, 0.3127, 0.911, 0.3127, 0.8946, 0.8162, 0.8678, 0.8365, 0.8678, 0.8365, 0.8883, 0.8365, 0.9047, 0.8162, 0.9047, 0.8162, 0.8883, 0.6469, 0.896, 0.6469, 0.9165, 0.6266, 0.9165, 0.6266, 0.896, 0.6266, 0.8796, 0.6469, 0.8796, 0.5739, 0.9165, 0.5535, 0.9165, 0.5535, 0.896, 0.5535, 0.8796, 0.5739, 0.8796, 0.5739, 0.896, 0.5089, 0.8101, 0.5089, 0.8305, 0.4886, 0.8305, 0.4886, 0.8101, 0.6863, 0.7604, 0.6863, 0.7808, 0.666, 0.7808, 0.666, 0.7604, 0.3771, 0.8958, 0.3974, 0.8958, 0.3974, 0.9163, 0.3974, 0.9327, 0.3771, 0.9327, 0.3771, 0.9163, 0.7797, 0.8474, 0.7797, 0.8678, 0.7594, 0.8678, 0.7594, 0.8474, 0.0, 0.0, 0.0, 0.0, 0.0, 0.0, 0.0, 0.0, 0.7066, 0.7604, 0.7066, 0.7808, 0.6863, 0.7808, 0.6863, 0.7604, 0.4723, 0.8101, 0.4723, 0.8305, 0.452, 0.8305, 0.452, 0.8101, 0.203, 0.8045, 0.203, 0.8249, 0.1827, 0.8249, 0.1827, 0.8045, 0.582, 0.8101, 0.582, 0.8305, 0.5617, 0.8305, 0.5617, 0.8101, 0.6701, 0.8474, 0.6701, 0.8678, 0.6497, 0.8678, 0.6497, 0.8474, 0.3771, 0.5475, 0.3771, 0.5679, 0.3568, 0.5679, 0.3568, 0.5475, 0.4136, 0.7884, 0.4136, 0.8088, 0.3933, 0.8088, 0.3933, 0.7884, 0.3127, 0.8249, 0.3127, 0.8921, 0.3127, 0.9125, 0.2924, 0.9125, 0.2924, 0.8921, 0.2924, 0.8249, 0.1706, 0.9125, 0.1706, 0.8453, 0.1706, 0.8249, 0.1909, 0.8249, 0.1909, 0.8453, 0.1909, 0.9125, 0.2721, 0.8921, 0.2721, 0.8249, 0.2924, 0.8249, 0.2924, 0.8921, 0.2924, 0.9125, 0.2721, 0.9125, 0.4136, 0.8964, 0.4136, 0.8292, 0.4136, 0.8088, 0.4339, 0.8088, 0.4339, 0.8292, 0.4339, 0.8964, 0.1503, 0.9125, 0.1503, 0.8453, 0.1503, 0.8249, 0.1706, 0.8249, 0.1706, 0.8453, 0.1706, 0.9125, 0.2112, 0.8249, 0.2112, 0.8921, 0.2112, 0.9125, 0.1909, 0.9125, 0.1909, 0.8921, 0.1909, 0.8249, 0.06091, 0.8249, 0.06091, 0.8921, 0.06091, 0.9125, 0.04061, 0.9125, 0.04061, 0.8921, 0.04061, 0.8249, 0.2518, 0.8249, 0.2518, 0.8921, 0.2518, 0.9125, 0.2315, 0.9125, 0.2315, 0.8921, 0.2315, 0.8249, 0.3933, 0.8088, 0.3771, 0.8088, 0.3771, 0.7884, 0.3933, 0.7217, 0.3933, 0.7709, 0.3933, 0.7884, 0.5129, 0.8305, 0.5129, 0.8796, 0.4926, 0.8796, 0.4926, 0.8305, 0.5251, 0.8796, 0.5251, 0.8305, 0.5454, 0.8305, 0.5454, 0.8796, 0.203, 0.8045, 0.203, 0.7871, 0.203, 0.7379, 0.2193, 0.8045, 0.2193, 0.8249, 0.203, 0.8249, 0.4723, 0.8101, 0.4723, 0.7926, 0.4723, 0.7434, 0.4886, 0.8101, 0.4886, 0.8305, 0.4723, 0.8305, 0.6701, 0.83, 0.6701, 0.7808, 0.6863, 0.8474, 0.6863, 0.8678, 0.6701, 0.8678, 0.6701, 0.8474, 0.7797, 0.8474, 0.7797, 0.83, 0.7797, 0.7808, 0.7959, 0.8474, 0.7959, 0.8678, 0.7797, 0.8678, 0.08934, 0.8045, 0.08934, 0.8249, 0.0731, 0.8249, 0.0731, 0.8045, 0.08934, 0.7379, 0.08934, 0.7871, 0.6266, 0.8305, 0.6266, 0.8796, 0.6063, 0.8796, 0.6063, 0.8305, 0.3568, 0.7216, 0.3568, 0.742, 0.3405, 0.742, 0.3405, 0.7216, 0.3568, 0.6549, 0.3568, 0.7041, 0.1624, 0.8249, 0.1462, 0.8249, 0.1462, 0.8045, 0.1624, 0.7379, 0.1624, 0.7871, 0.1624, 0.8045, 0.3568, 0.5679, 0.3405, 0.5679, 0.3405, 0.5475, 0.3568, 0.4808, 0.3568, 0.53, 0.3568, 0.5475, 0.7066, 0.7604, 0.7066, 0.7429, 0.7066, 0.6937, 0.7228, 0.7604, 0.7228, 0.7808, 0.7066, 0.7808, 0.4723, 0.8305, 0.4723, 0.8796, 0.452, 0.8796, 0.452, 0.8305, 0.7269, 0.917, 0.7269, 0.8678, 0.7472, 0.8678, 0.7472, 0.917, 0.3405, 0.8782, 0.3405, 0.8291, 0.3608, 0.8291, 0.3608, 0.8782, 0.6497, 0.7234, 0.452, 0.7434, 0.452, 0.4138, 0.6497, 0.3938, 0.3249, 0.0, 0.3249, 0.1969, 1.936e-08, 0.1969, 0.0, 1.564e-07, 0.6497, 0.0, 0.6497, 0.1969, 0.3249, 0.1969, 0.3249, 0.03292, 0.8475, 0.5286, 0.8475, 0.5081, 0.8475, 0.4876, 0.8475, 0.4671, 0.8475, 0.4466, 0.8475, 0.4261, 0.8475, 0.4056, 0.8475, 0.3851, 0.8475, 0.3646, 0.8475, 0.3441, 1.0, 0.3441, 1.0, 0.3646, 1.0, 0.3851, 1.0, 0.4056, 1.0, 0.4261, 1.0, 0.4466, 1.0, 0.4671, 1.0, 0.4876, 1.0, 0.5081, 1.0, 0.5286, 1.0, 0.5491, 1.0, 0.5696, 1.0, 0.5901, 1.0, 0.6106, 1.0, 0.6311, 1.0, 0.6515, 1.0, 0.672, 0.8475, 0.672, 0.8475, 0.6515, 0.8475, 0.6311, 0.8475, 0.6106, 0.8475, 0.5901, 0.8475, 0.5696, 0.8475, 0.5491])
me_cube_006.materials.append(mat_material_002)
me_cube_006.use_remesh_preserve_volume = False
me_cube_006.use_remesh_preserve_attributes = False
me_cube_006.use_mirror_vertex_groups = False
me_cube_006.update()
me_cube_002 = bpy.data.meshes.new('Cube.002')
me_cube_002.from_pydata([(-1.0, -1.0, -1.0), (-1.0, -1.0, 1.0), (-1.0, 1.0, -1.0), (-1.0, 1.0, 1.0), (1.0, -1.0, -1.0), (1.0, -1.0, 1.0), (1.0, 1.0, -1.0), (1.0, 1.0, 1.0)], [], [(1, 3, 2, 0), (3, 7, 6, 2), (7, 5, 4, 6), (5, 1, 0, 4), (0, 2, 6, 4), (5, 7, 3, 1)])
_uv = me_cube_002.uv_layers.new(name='UVMap')
_uv.uv.foreach_set('vector', [0.3333, 0.3333, 0.3333, 3.974e-08, 0.6667, 0.0, 0.6667, 0.3333, 3.974e-08, 0.6667, 0.0, 0.3333, 0.3333, 0.3333, 0.3333, 0.6667, 1.291e-07, 0.3333, 0.0, 8.941e-08, 0.3333, 0.0, 0.3333, 0.3333, 0.3333, 0.3333, 0.6667, 0.3333, 0.6667, 0.6667, 0.3333, 0.6667, 1.0, 0.0, 1.0, 0.3333, 0.6667, 0.3333, 0.6667, 2.98e-08, 0.0, 0.6667, 0.3333, 0.6667, 0.3333, 1.0, 4.967e-08, 1.0])
me_cube_002.materials.append(mat_material_002)
me_cube_002.use_remesh_preserve_volume = False
me_cube_002.use_remesh_preserve_attributes = False
me_cube_002.use_mirror_vertex_groups = False
me_cube_002.update()
me_cube = bpy.data.meshes.new('Cube')
me_cube.from_pydata([(-1.0, -1.0, -1.0), (-1.0, -1.0, 1.0), (-1.0, 1.0, -1.0), (-1.0, 1.0, 1.0), (1.0, -1.0, -1.0), (1.0, -1.0, 1.0), (1.0, 1.0, -1.0), (1.0, 1.0, 1.0)], [], [(1, 3, 2, 0), (3, 7, 6, 2), (7, 5, 4, 6), (5, 1, 0, 4), (0, 2, 6, 4), (5, 7, 3, 1)])
_uv = me_cube.uv_layers.new(name='UVMap')
_uv.uv.foreach_set('vector', [0.3333, 0.3333, 0.3333, 3.974e-08, 0.6667, 0.0, 0.6667, 0.3333, 3.974e-08, 0.6667, 0.0, 0.3333, 0.3333, 0.3333, 0.3333, 0.6667, 1.291e-07, 0.3333, 0.0, 8.941e-08, 0.3333, 0.0, 0.3333, 0.3333, 0.3333, 0.3333, 0.6667, 0.3333, 0.6667, 0.6667, 0.3333, 0.6667, 1.0, 0.0, 1.0, 0.3333, 0.6667, 0.3333, 0.6667, 2.98e-08, 0.0, 0.6667, 0.3333, 0.6667, 0.3333, 1.0, 4.967e-08, 1.0])
me_cube.materials.append(mat_material_002)
me_cube.use_remesh_preserve_volume = False
me_cube.use_remesh_preserve_attributes = False
me_cube.use_mirror_vertex_groups = False
me_cube.update()
me_cylinder_013 = bpy.data.meshes.new('Cylinder.013')
me_cylinder_013.from_pydata([(1.0, -5.881e-08, -1.2), (1.0, -1.192e-07, 0.0), (0.9239, -0.3827, -1.2), (0.9239, -0.3827, 0.0), (0.7071, -0.7071, -1.2), (0.7071, -0.7071, 0.0), (0.3827, -0.9239, -1.2), (0.3827, -0.9239, 0.0), (1.51e-07, -1.0, -1.2), (1.51e-07, -1.0, 0.0), (-0.3827, -0.9239, -1.2), (-0.3827, -0.9239, 0.0), (-0.7071, -0.7071, -1.2), (-0.7071, -0.7071, 0.0), (-0.9239, -0.3827, -1.2), (-0.9239, -0.3827, 0.0), (-1.0, -3.175e-09, -1.2), (-1.0, -6.357e-08, 0.0), (-1.0, 2.7, -9.815e-08), (-1.0, 2.7, -1.2), (1.0, 2.7, -9.815e-08), (1.0, 2.7, -1.2), (0.7716, 0.0438, -1.2), (0.7716, 0.0438, -7.451e-09), (0.7114, -0.2832, -1.2), (0.7114, -0.2832, -7.451e-09), (0.5445, -0.533, -1.2), (0.5445, -0.533, -7.451e-09), (0.2947, -0.6999, -1.2), (0.2947, -0.6999, -7.451e-09), (1.627e-07, -0.7585, -1.2), (1.627e-07, -0.7585, -7.451e-09), (-0.2947, -0.6999, -1.2), (-0.2947, -0.6999, -7.451e-09), (-0.5445, -0.533, -1.2), (-0.5445, -0.533, -7.451e-09), (-0.7114, -0.2832, -1.2), (-0.7114, -0.2832, -7.451e-09), (-0.7716, 0.0438, -1.2), (-0.7716, 0.0438, -7.451e-09), (-0.77, 2.521, -1.056e-07), (-0.77, 2.521, -1.2), (0.77, 2.521, -1.056e-07), (0.77, 2.521, -1.2), (0.7716, 0.0438, -1.133), (0.7114, -0.2832, -1.133), (0.5445, -0.533, -1.133), (0.2947, -0.6999, -1.133), (1.627e-07, -0.7585, -1.133), (-0.2947, -0.6999, -1.133), (-0.5445, -0.533, -1.133), (-0.7114, -0.2832, -1.133), (-0.7716, 0.0438, -1.133), (-0.77, 2.521, -1.133), (0.77, 2.521, -1.133)], [], [(0, 1, 3, 2), (2, 3, 5, 4), (4, 5, 7, 6), (6, 7, 9, 8), (8, 9, 11, 10), (10, 11, 13, 12), (12, 13, 15, 14), (14, 15, 17, 16), (1, 0, 21, 20), (16, 17, 18, 19), (19, 18, 20, 21), (24, 25, 23, 22), (26, 27, 25, 24), (28, 29, 27, 26), (30, 31, 29, 28), (32, 33, 31, 30), (34, 35, 33, 32), (36, 37, 35, 34), (38, 39, 37, 36), (42, 43, 22, 23), (41, 40, 39, 38), (43, 42, 40, 41), (0, 2, 24, 22), (3, 1, 23, 25), (2, 4, 26, 24), (5, 3, 25, 27), (4, 6, 28, 26), (7, 5, 27, 29), (6, 8, 30, 28), (9, 7, 29, 31), (8, 10, 32, 30), (11, 9, 31, 33), (10, 12, 34, 32), (13, 11, 33, 35), (12, 14, 36, 34), (15, 13, 35, 37), (14, 16, 38, 36), (17, 15, 37, 39), (1, 20, 42, 23), (21, 0, 22, 43), (16, 19, 41, 38), (18, 17, 39, 40), (20, 18, 40, 42), (19, 21, 43, 41), (44, 54, 53, 52, 51, 50, 49, 48, 47, 46, 45)])
me_cylinder_013.polygons.foreach_set('use_smooth', [True] * 45)
_uv = me_cylinder_013.uv_layers.new(name='UVMap')
_uv.uv.foreach_set('vector', [0.7711, 0.8667, 0.9491, 0.8667, 0.9491, 0.9222, 0.7711, 0.9222, 0.7711, 0.9222, 0.9491, 0.9222, 0.9491, 0.9693, 0.7711, 0.9693, 0.3559, 0.7594, 0.5339, 0.7594, 0.5339, 0.8064, 0.3559, 0.8064, 0.3559, 0.8064, 0.5339, 0.8064, 0.5339, 0.8619, 0.3559, 0.8619, 0.3559, 0.8619, 0.5339, 0.8619, 0.5339, 0.9174, 0.3559, 0.9174, 0.3559, 0.9174, 0.5339, 0.9174, 0.5339, 0.9644, 0.3559, 0.9644, 0.5932, 0.4754, 0.7711, 0.4754, 0.7711, 0.5225, 0.5932, 0.5225, 0.5932, 0.5225, 0.7711, 0.5225, 0.7711, 0.578, 0.5932, 0.578, 0.9491, 0.8667, 0.7711, 0.8667, 0.7711, 0.4754, 0.9491, 0.4754, 0.5932, 0.578, 0.7711, 0.578, 0.7711, 0.9693, 0.5932, 0.9693, 0.3559, 0.8261, 0.178, 0.8261, 0.178, 0.5362, 0.3559, 0.5362, 0.822, 0.03611, 1.0, 0.03611, 1.0, 0.08347, 0.822, 0.08347, 0.822, 0.0, 1.0, 0.0, 1.0, 0.03611, 0.822, 0.03611, 0.3024, 1.0, 0.3024, 0.8261, 0.3394, 0.8261, 0.3394, 1.0, 0.2587, 1.0, 0.2587, 0.8261, 0.3024, 0.8261, 0.3024, 1.0, 0.215, 1.0, 0.215, 0.8261, 0.2587, 0.8261, 0.2587, 1.0, 0.178, 1.0, 0.178, 0.8261, 0.215, 0.8261, 0.215, 1.0, 1.768e-08, 0.9427, 0.178, 0.9427, 0.178, 0.9788, 0.0, 0.9788, 1.768e-08, 0.8953, 0.178, 0.8953, 0.178, 0.9427, 1.768e-08, 0.9427, 1.0, 0.4426, 0.822, 0.4426, 0.822, 0.08347, 1.0, 0.08347, 3.536e-08, 0.5362, 0.178, 0.5362, 0.178, 0.8953, 1.768e-08, 0.8953, 0.3559, 0.5362, 0.5339, 0.5362, 0.5339, 0.7594, 0.3559, 0.7594, 0.2966, 0.1449, 0.3079, 0.08947, 0.3394, 0.1039, 0.3305, 0.1513, 0.2853, 0.08947, 0.2966, 0.1449, 0.2627, 0.1513, 0.2538, 0.1039, 0.3079, 0.08947, 0.34, 0.04245, 0.3641, 0.06768, 0.3394, 0.1039, 0.2532, 0.04245, 0.2853, 0.08947, 0.2538, 0.1039, 0.229, 0.06768, 0.34, 0.04245, 0.3881, 0.01103, 0.4012, 0.04349, 0.3641, 0.06768, 0.205, 0.01103, 0.2532, 0.04245, 0.229, 0.06768, 0.192, 0.04349, 0.3881, 0.01103, 0.4449, 0.0, 0.4449, 0.03499, 0.4012, 0.04349, 0.1483, 0.0, 0.205, 0.01103, 0.192, 0.04349, 0.1483, 0.03499, 0.4449, 0.0, 0.5016, 0.01103, 0.4886, 0.04349, 0.4449, 0.03499, 0.09155, 0.01103, 0.1483, 0.0, 0.1483, 0.03499, 0.1046, 0.04349, 0.5016, 0.01103, 0.5498, 0.04245, 0.5256, 0.06768, 0.4886, 0.04349, 0.04344, 0.04245, 0.09155, 0.01103, 0.1046, 0.04349, 0.06755, 0.06768, 0.5498, 0.04245, 0.5819, 0.08947, 0.5504, 0.1039, 0.5256, 0.06768, 0.01129, 0.08947, 0.04344, 0.04245, 0.06755, 0.06768, 0.0428, 0.1039, 0.5819, 0.08947, 0.5932, 0.1449, 0.5593, 0.1513, 0.5504, 0.1039, 0.0, 0.1449, 0.01129, 0.08947, 0.0428, 0.1039, 0.03387, 0.1513, 0.2966, 0.1449, 0.2966, 0.5362, 0.2625, 0.5104, 0.2627, 0.1513, 0.2966, 0.5362, 0.2966, 0.1449, 0.3305, 0.1513, 0.3307, 0.5104, 0.5932, 0.1449, 0.5932, 0.5362, 0.5591, 0.5104, 0.5593, 0.1513, 0.0, 0.5362, 0.0, 0.1449, 0.03387, 0.1513, 0.03411, 0.5104, 0.2966, 0.5362, 0.0, 0.5362, 0.03411, 0.5104, 0.2625, 0.5104, 0.5932, 0.5362, 0.2966, 0.5362, 0.3307, 0.5104, 0.5591, 0.5104, 1.0, 0.2446, 0.999, 1.0, 0.001031, 1.0, 0.0, 0.2446, 0.03901, 0.1449, 0.1472, 0.06876, 0.3091, 0.01787, 0.5, 0.0, 0.6909, 0.01787, 0.8528, 0.06876, 0.961, 0.1449])
me_cylinder_013.materials.append(mat_wood_001)
me_cylinder_013.use_remesh_preserve_volume = False
me_cylinder_013.use_remesh_preserve_attributes = False
me_cylinder_013.use_mirror_vertex_groups = False
me_cylinder_013.update()
me_cylinder_000 = bpy.data.meshes.new('Cylinder.000')
me_cylinder_000.from_pydata([(1.0, -5.881e-08, -1.2), (1.0, -1.192e-07, 0.0), (0.9239, -0.3827, -1.2), (0.9239, -0.3827, 0.0), (0.7071, -0.7071, -1.2), (0.7071, -0.7071, 0.0), (0.3827, -0.9239, -1.2), (0.3827, -0.9239, 0.0), (1.51e-07, -1.0, -1.2), (1.51e-07, -1.0, 0.0), (-0.3827, -0.9239, -1.2), (-0.3827, -0.9239, 0.0), (-0.7071, -0.7071, -1.2), (-0.7071, -0.7071, 0.0), (-0.9239, -0.3827, -1.2), (-0.9239, -0.3827, 0.0), (-1.0, -3.175e-09, -1.2), (-1.0, -6.357e-08, 0.0), (-1.0, 2.7, -9.815e-08), (-1.0, 2.7, -1.2), (1.0, 2.7, -9.815e-08), (1.0, 2.7, -1.2), (0.7716, 0.0438, -1.2), (0.7716, 0.0438, -7.451e-09), (0.7114, -0.2832, -1.2), (0.7114, -0.2832, -7.451e-09), (0.5445, -0.533, -1.2), (0.5445, -0.533, -7.451e-09), (0.2947, -0.6999, -1.2), (0.2947, -0.6999, -7.451e-09), (1.627e-07, -0.7585, -1.2), (1.627e-07, -0.7585, -7.451e-09), (-0.2947, -0.6999, -1.2), (-0.2947, -0.6999, -7.451e-09), (-0.5445, -0.533, -1.2), (-0.5445, -0.533, -7.451e-09), (-0.7114, -0.2832, -1.2), (-0.7114, -0.2832, -7.451e-09), (-0.7716, 0.0438, -1.2), (-0.7716, 0.0438, -7.451e-09), (-0.77, 2.521, -1.056e-07), (-0.77, 2.521, -1.2), (0.77, 2.521, -1.056e-07), (0.77, 2.521, -1.2), (0.7716, 0.0438, -1.133), (0.7114, -0.2832, -1.133), (0.5445, -0.533, -1.133), (0.2947, -0.6999, -1.133), (1.627e-07, -0.7585, -1.133), (-0.2947, -0.6999, -1.133), (-0.5445, -0.533, -1.133), (-0.7114, -0.2832, -1.133), (-0.7716, 0.0438, -1.133), (-0.77, 2.521, -1.133), (0.77, 2.521, -1.133)], [], [(0, 1, 3, 2), (2, 3, 5, 4), (4, 5, 7, 6), (6, 7, 9, 8), (8, 9, 11, 10), (10, 11, 13, 12), (12, 13, 15, 14), (14, 15, 17, 16), (1, 0, 21, 20), (16, 17, 18, 19), (19, 18, 20, 21), (24, 25, 23, 22), (26, 27, 25, 24), (28, 29, 27, 26), (30, 31, 29, 28), (32, 33, 31, 30), (34, 35, 33, 32), (36, 37, 35, 34), (38, 39, 37, 36), (42, 43, 22, 23), (41, 40, 39, 38), (43, 42, 40, 41), (0, 2, 24, 22), (3, 1, 23, 25), (2, 4, 26, 24), (5, 3, 25, 27), (4, 6, 28, 26), (7, 5, 27, 29), (6, 8, 30, 28), (9, 7, 29, 31), (8, 10, 32, 30), (11, 9, 31, 33), (10, 12, 34, 32), (13, 11, 33, 35), (12, 14, 36, 34), (15, 13, 35, 37), (14, 16, 38, 36), (17, 15, 37, 39), (1, 20, 42, 23), (21, 0, 22, 43), (16, 19, 41, 38), (18, 17, 39, 40), (20, 18, 40, 42), (19, 21, 43, 41), (44, 54, 53, 52, 51, 50, 49, 48, 47, 46, 45)])
me_cylinder_000.polygons.foreach_set('use_smooth', [True] * 45)
_uv = me_cylinder_000.uv_layers.new(name='UVMap')
_uv.uv.foreach_set('vector', [0.7711, 0.8667, 0.9491, 0.8667, 0.9491, 0.9222, 0.7711, 0.9222, 0.7711, 0.9222, 0.9491, 0.9222, 0.9491, 0.9693, 0.7711, 0.9693, 0.3559, 0.7594, 0.5339, 0.7594, 0.5339, 0.8064, 0.3559, 0.8064, 0.3559, 0.8064, 0.5339, 0.8064, 0.5339, 0.8619, 0.3559, 0.8619, 0.3559, 0.8619, 0.5339, 0.8619, 0.5339, 0.9174, 0.3559, 0.9174, 0.3559, 0.9174, 0.5339, 0.9174, 0.5339, 0.9644, 0.3559, 0.9644, 0.5932, 0.4754, 0.7711, 0.4754, 0.7711, 0.5225, 0.5932, 0.5225, 0.5932, 0.5225, 0.7711, 0.5225, 0.7711, 0.578, 0.5932, 0.578, 0.9491, 0.8667, 0.7711, 0.8667, 0.7711, 0.4754, 0.9491, 0.4754, 0.5932, 0.578, 0.7711, 0.578, 0.7711, 0.9693, 0.5932, 0.9693, 0.3559, 0.8261, 0.178, 0.8261, 0.178, 0.5362, 0.3559, 0.5362, 0.822, 0.03611, 1.0, 0.03611, 1.0, 0.08347, 0.822, 0.08347, 0.822, 0.0, 1.0, 0.0, 1.0, 0.03611, 0.822, 0.03611, 0.3024, 1.0, 0.3024, 0.8261, 0.3394, 0.8261, 0.3394, 1.0, 0.2587, 1.0, 0.2587, 0.8261, 0.3024, 0.8261, 0.3024, 1.0, 0.215, 1.0, 0.215, 0.8261, 0.2587, 0.8261, 0.2587, 1.0, 0.178, 1.0, 0.178, 0.8261, 0.215, 0.8261, 0.215, 1.0, 1.768e-08, 0.9427, 0.178, 0.9427, 0.178, 0.9788, 0.0, 0.9788, 1.768e-08, 0.8953, 0.178, 0.8953, 0.178, 0.9427, 1.768e-08, 0.9427, 1.0, 0.4426, 0.822, 0.4426, 0.822, 0.08347, 1.0, 0.08347, 3.536e-08, 0.5362, 0.178, 0.5362, 0.178, 0.8953, 1.768e-08, 0.8953, 0.3559, 0.5362, 0.5339, 0.5362, 0.5339, 0.7594, 0.3559, 0.7594, 0.2966, 0.1449, 0.3079, 0.08947, 0.3394, 0.1039, 0.3305, 0.1513, 0.2853, 0.08947, 0.2966, 0.1449, 0.2627, 0.1513, 0.2538, 0.1039, 0.3079, 0.08947, 0.34, 0.04245, 0.3641, 0.06768, 0.3394, 0.1039, 0.2532, 0.04245, 0.2853, 0.08947, 0.2538, 0.1039, 0.229, 0.06768, 0.34, 0.04245, 0.3881, 0.01103, 0.4012, 0.04349, 0.3641, 0.06768, 0.205, 0.01103, 0.2532, 0.04245, 0.229, 0.06768, 0.192, 0.04349, 0.3881, 0.01103, 0.4449, 0.0, 0.4449, 0.03499, 0.4012, 0.04349, 0.1483, 0.0, 0.205, 0.01103, 0.192, 0.04349, 0.1483, 0.03499, 0.4449, 0.0, 0.5016, 0.01103, 0.4886, 0.04349, 0.4449, 0.03499, 0.09155, 0.01103, 0.1483, 0.0, 0.1483, 0.03499, 0.1046, 0.04349, 0.5016, 0.01103, 0.5498, 0.04245, 0.5256, 0.06768, 0.4886, 0.04349, 0.04344, 0.04245, 0.09155, 0.01103, 0.1046, 0.04349, 0.06755, 0.06768, 0.5498, 0.04245, 0.5819, 0.08947, 0.5504, 0.1039, 0.5256, 0.06768, 0.01129, 0.08947, 0.04344, 0.04245, 0.06755, 0.06768, 0.0428, 0.1039, 0.5819, 0.08947, 0.5932, 0.1449, 0.5593, 0.1513, 0.5504, 0.1039, 0.0, 0.1449, 0.01129, 0.08947, 0.0428, 0.1039, 0.03387, 0.1513, 0.2966, 0.1449, 0.2966, 0.5362, 0.2625, 0.5104, 0.2627, 0.1513, 0.2966, 0.5362, 0.2966, 0.1449, 0.3305, 0.1513, 0.3307, 0.5104, 0.5932, 0.1449, 0.5932, 0.5362, 0.5591, 0.5104, 0.5593, 0.1513, 0.0, 0.5362, 0.0, 0.1449, 0.03387, 0.1513, 0.03411, 0.5104, 0.2966, 0.5362, 0.0, 0.5362, 0.03411, 0.5104, 0.2625, 0.5104, 0.5932, 0.5362, 0.2966, 0.5362, 0.3307, 0.5104, 0.5591, 0.5104, 0.822, 0.1163, 0.8218, 0.4754, 0.5934, 0.4754, 0.5932, 0.1163, 0.6021, 0.06889, 0.6269, 0.03268, 0.6639, 0.008493, 0.7076, 0.0, 0.7513, 0.008493, 0.7884, 0.03268, 0.8131, 0.06889])
me_cylinder_000.materials.append(mat_wood_001)
me_cylinder_000.use_remesh_preserve_volume = False
me_cylinder_000.use_remesh_preserve_attributes = False
me_cylinder_000.use_mirror_vertex_groups = False
me_cylinder_000.update()
me_cube_003 = bpy.data.meshes.new('Cube.003')
me_cube_003.from_pydata([(-1.0, -1.0, -1.0), (-1.0, -1.0, 1.0), (-1.0, 1.0, -1.0), (-1.0, 1.0, 1.0), (1.0, -1.0, -1.0), (1.0, -1.0, 1.0), (1.0, 1.0, -1.0), (1.0, 1.0, 1.0)], [], [(1, 3, 2, 0), (3, 7, 6, 2), (7, 5, 4, 6), (5, 1, 0, 4), (0, 2, 6, 4), (5, 7, 3, 1)])
_uv = me_cube_003.uv_layers.new(name='UVMap')
_uv.uv.foreach_set('vector', [0.3333, 0.3333, 0.3333, 3.974e-08, 0.6667, 0.0, 0.6667, 0.3333, 3.974e-08, 0.6667, 0.0, 0.3333, 0.3333, 0.3333, 0.3333, 0.6667, 1.291e-07, 0.3333, 0.0, 8.941e-08, 0.3333, 0.0, 0.3333, 0.3333, 0.3333, 0.3333, 0.6667, 0.3333, 0.6667, 0.6667, 0.3333, 0.6667, 1.0, 0.0, 1.0, 0.3333, 0.6667, 0.3333, 0.6667, 2.98e-08, 0.0, 0.6667, 0.3333, 0.6667, 0.3333, 1.0, 4.967e-08, 1.0])
me_cube_003.materials.append(mat_material_001)
me_cube_003.use_remesh_preserve_volume = False
me_cube_003.use_remesh_preserve_attributes = False
me_cube_003.use_mirror_vertex_groups = False
me_cube_003.update()
me_cube_010 = bpy.data.meshes.new('Cube.010')
me_cube_010.from_pydata([(-1.201, -1.0, -1.0), (-1.201, 1.0, -1.0), (-1.0, -1.0, 1.0), (-1.0, 1.0, 1.0), (-1.0, 1.788e-07, 1.0), (-1.0, 0.5, 1.0), (-1.0, -0.5, 1.0), (-1.201, -1.0, -1.0), (-1.0, 0.75, 1.0), (-1.0, -0.25, 1.0), (-1.0, 0.25, 1.0), (-1.0, -0.75, 1.0), (-0.875, 1.0, 1.0), (-0.875, -1.0, 1.0), (-1.0, 0.875, 1.0), (-1.0, -0.125, 1.0), (-1.0, 0.375, 1.0), (-1.0, -0.625, 1.0), (-1.0, -1.0, 1.0), (-1.0, 0.625, 1.0), (-1.0, -0.375, 1.0), (-1.0, 0.125, 1.0), (-1.0, -0.875, 1.0), (-0.875, 1.341e-07, 1.0), (-0.875, 0.5, 1.0), (-0.875, -0.5, 1.0), (-0.875, -0.25, 1.0), (-0.875, 0.75, 1.0), (-0.875, 0.25, 1.0), (-0.875, -0.75, 1.0), (-0.875, -0.625, 1.0), (-0.875, 0.375, 1.0), (-0.875, 0.875, 1.0), (-0.875, -0.125, 1.0), (-0.875, -0.375, 1.0), (-0.875, 0.625, 1.0), (-0.875, 0.125, 1.0), (-0.875, -0.875, 1.0), (-0.875, 1.0, 1.106), (-1.0, 1.0, 1.106), (-0.875, -1.0, 1.106), (-1.0, -1.0, 1.106), (-1.0, 0.875, 1.106), (-1.0, -0.125, 1.106), (-1.0, 1.788e-07, 1.106), (-1.0, 0.375, 1.106), (-1.0, 0.5, 1.106), (-1.0, -0.625, 1.106), (-1.0, -0.5, 1.106), (-1.0, 0.625, 1.106), (-1.0, 0.75, 1.106), (-1.0, -0.375, 1.106), (-1.0, -0.25, 1.106), (-1.0, 0.125, 1.106), (-1.0, 0.25, 1.106), (-1.0, -0.875, 1.106), (-1.0, -0.75, 1.106), (-0.875, 1.341e-07, 1.106), (-0.875, 0.5, 1.106), (-0.875, -0.5, 1.106), (-0.875, -0.25, 1.106), (-0.875, 0.75, 1.106), (-0.875, 0.25, 1.106), (-0.875, -0.75, 1.106), (-0.875, -0.625, 1.106), (-0.875, 0.375, 1.106), (-0.875, 0.875, 1.106), (-0.875, -0.125, 1.106), (-0.875, -0.375, 1.106), (-0.875, 0.625, 1.106), (-0.875, 0.125, 1.106), (-0.875, -0.875, 1.106), (-0.875, 1.0, 1.231), (-1.0, 1.0, 1.231), (-1.0, 0.875, 1.231), (-1.0, -0.125, 1.231), (-1.0, 1.788e-07, 1.231), (-1.0, 0.375, 1.231), (-1.0, 0.5, 1.231), (-1.0, -0.625, 1.231), (-1.0, -0.5, 1.231), (-1.0, 0.625, 1.231), (-1.0, 0.75, 1.231), (-1.0, -0.375, 1.231), (-1.0, -0.25, 1.231), (-1.0, 0.125, 1.231), (-1.0, 0.25, 1.231), (-1.0, -0.875, 1.231), (-1.0, -0.75, 1.231), (-0.875, 1.341e-07, 1.231), (-0.875, 0.5, 1.231), (-0.875, -0.5, 1.231), (-0.875, -0.25, 1.231), (-0.875, 0.75, 1.231), (-0.875, 0.25, 1.231), (-0.875, -0.75, 1.231), (-0.875, -0.625, 1.231), (-0.875, 0.375, 1.231), (-0.875, 0.875, 1.231), (-0.875, -0.125, 1.231), (-0.875, -0.375, 1.231), (-0.875, 0.625, 1.231), (-0.875, 0.125, 1.231), (-0.875, -0.875, 1.231), (-1.0, 0.875, 0.7), (-1.0, 1.0, 0.7), (-1.0, -0.125, 0.7), (-1.0, 1.788e-07, 0.7), (-1.0, 0.375, 0.7), (-1.0, 0.5, 0.7), (-1.0, -0.625, 0.7), (-1.0, -0.5, 0.7), (-1.0, 0.625, 0.7), (-1.0, 0.75, 0.7), (-1.0, -0.375, 0.7), (-1.0, -0.25, 0.7), (-1.0, 0.125, 0.7), (-1.0, 0.25, 0.7), (-1.0, -0.875, 0.7), (-1.0, -0.75, 0.7), (-1.1, 0.625, 1.106), (-1.1, 0.875, 1.106), (-1.1, 0.75, 1.106), (-1.1, 0.125, 1.106), (-1.1, 1.788e-07, 1.106), (-1.1, 0.5, 1.106), (-1.1, 0.375, 1.106), (-1.1, -0.625, 1.106), (-1.1, -0.5, 1.106), (-1.1, -0.875, 1.106), (-1.1, -0.25, 1.106), (-1.1, -0.125, 1.106), (-1.1, -0.375, 1.106), (-1.1, 1.0, 1.106), (-1.1, 0.25, 1.106), (-1.1, -0.75, 1.106), (-1.1, 0.875, 1.231), (-1.1, 1.0, 1.231), (-1.1, -0.125, 1.231), (-1.1, 1.788e-07, 1.231), (-1.1, 0.375, 1.231), (-1.1, 0.5, 1.231), (-1.1, -0.625, 1.231), (-1.1, -0.5, 1.231), (-1.1, 0.625, 1.231), (-1.1, 0.75, 1.231), (-1.1, -0.375, 1.231), (-1.1, -0.25, 1.231), (-1.1, 0.125, 1.231), (-1.1, 0.25, 1.231), (-1.1, -0.875, 1.231), (-1.1, -0.75, 1.231), (0.02259, -1.0, -1.0), (0.2233, -1.0, 1.0), (0.06403, 1.0, 1.0), (0.06403, -1.0, 1.0), (0.06403, 1.341e-07, 1.0), (0.06403, 0.5, 1.0), (0.06403, -0.5, 1.0), (0.06403, -0.25, 1.0), (0.06403, 0.75, 1.0), (0.06403, 0.25, 1.0), (0.06403, -0.75, 1.0), (0.06403, -0.625, 1.0), (0.06403, 0.375, 1.0), (0.06403, 0.875, 1.0), (0.06403, -0.125, 1.0), (0.06403, -0.375, 1.0), (0.06403, 0.625, 1.0), (0.06403, 0.125, 1.0), (0.06403, -0.875, 1.0), (1.201, -1.0, -1.0), (1.201, 1.0, -1.0), (1.0, -1.0, 1.0), (1.0, 1.0, 1.0), (1.0, 1.788e-07, 1.0), (1.0, 0.5, 1.0), (1.0, -0.5, 1.0), (1.201, -1.0, -1.0), (1.0, 0.75, 1.0), (1.0, -0.25, 1.0), (1.0, 0.25, 1.0), (1.0, -0.75, 1.0), (0.875, 1.0, 1.0), (0.875, -1.0, 1.0), (1.0, 0.875, 1.0), (1.0, -0.125, 1.0), (1.0, 0.375, 1.0), (1.0, -0.625, 1.0), (1.0, -1.0, 1.0), (1.0, 0.625, 1.0), (1.0, -0.375, 1.0), (1.0, 0.125, 1.0), (1.0, -0.875, 1.0), (0.875, 1.341e-07, 1.0), (0.875, 0.5, 1.0), (0.875, -0.5, 1.0), (0.875, -0.25, 1.0), (0.875, 0.75, 1.0), (0.875, 0.25, 1.0), (0.875, -0.75, 1.0), (0.875, -0.625, 1.0), (0.875, 0.375, 1.0), (0.875, 0.875, 1.0), (0.875, -0.125, 1.0), (0.875, -0.375, 1.0), (0.875, 0.625, 1.0), (0.875, 0.125, 1.0), (0.875, -0.875, 1.0), (0.875, 1.0, 1.106), (1.0, 1.0, 1.106), (0.875, -1.0, 1.106), (1.0, -1.0, 1.106), (1.0, 0.875, 1.106), (1.0, -0.125, 1.106), (1.0, 1.788e-07, 1.106), (1.0, 0.375, 1.106), (1.0, 0.5, 1.106), (1.0, -0.625, 1.106), (1.0, -0.5, 1.106), (1.0, 0.625, 1.106), (1.0, 0.75, 1.106), (1.0, -0.375, 1.106), (1.0, -0.25, 1.106), (1.0, 0.125, 1.106), (1.0, 0.25, 1.106), (1.0, -0.875, 1.106), (1.0, -0.75, 1.106), (0.875, 1.341e-07, 1.106), (0.875, 0.5, 1.106), (0.875, -0.5, 1.106), (0.875, -0.25, 1.106), (0.875, 0.75, 1.106), (0.875, 0.25, 1.106), (0.875, -0.75, 1.106), (0.875, -0.625, 1.106), (0.875, 0.375, 1.106), (0.875, 0.875, 1.106), (0.875, -0.125, 1.106), (0.875, -0.375, 1.106), (0.875, 0.625, 1.106), (0.875, 0.125, 1.106), (0.875, -0.875, 1.106), (0.875, 1.0, 1.231), (1.0, 1.0, 1.231), (1.0, 0.875, 1.231), (1.0, -0.125, 1.231), (1.0, 1.788e-07, 1.231), (1.0, 0.375, 1.231), (1.0, 0.5, 1.231), (1.0, -0.625, 1.231), (1.0, -0.5, 1.231), (1.0, 0.625, 1.231), (1.0, 0.75, 1.231), (1.0, -0.375, 1.231), (1.0, -0.25, 1.231), (1.0, 0.125, 1.231), (1.0, 0.25, 1.231), (1.0, -0.875, 1.231), (1.0, -0.75, 1.231), (0.875, 1.341e-07, 1.231), (0.875, 0.5, 1.231), (0.875, -0.5, 1.231), (0.875, -0.25, 1.231), (0.875, 0.75, 1.231), (0.875, 0.25, 1.231), (0.875, -0.75, 1.231), (0.875, -0.625, 1.231), (0.875, 0.375, 1.231), (0.875, 0.875, 1.231), (0.875, -0.125, 1.231), (0.875, -0.375, 1.231), (0.875, 0.625, 1.231), (0.875, 0.125, 1.231), (0.875, -0.875, 1.231), (1.0, 0.875, 0.7), (1.0, 1.0, 0.7), (1.0, -0.125, 0.7), (1.0, 1.788e-07, 0.7), (1.0, 0.375, 0.7), (1.0, 0.5, 0.7), (1.0, -0.625, 0.7), (1.0, -0.5, 0.7), (1.0, 0.625, 0.7), (1.0, 0.75, 0.7), (1.0, -0.375, 0.7), (1.0, -0.25, 0.7), (1.0, 0.125, 0.7), (1.0, 0.25, 0.7), (1.0, -0.875, 0.7), (1.0, -0.75, 0.7), (1.1, 0.625, 1.106), (1.1, 0.875, 1.106), (1.1, 0.75, 1.106), (1.1, 0.125, 1.106), (1.1, 1.788e-07, 1.106), (1.1, 0.5, 1.106), (1.1, 0.375, 1.106), (1.1, -0.625, 1.106), (1.1, -0.5, 1.106), (1.1, -0.875, 1.106), (1.1, -0.25, 1.106), (1.1, -0.125, 1.106), (1.1, -0.375, 1.106), (1.1, 1.0, 1.106), (1.1, 0.25, 1.106), (1.1, -0.75, 1.106), (1.1, 0.875, 1.231), (1.1, 1.0, 1.231), (1.1, -0.125, 1.231), (1.1, 1.788e-07, 1.231), (1.1, 0.375, 1.231), (1.1, 0.5, 1.231), (1.1, -0.625, 1.231), (1.1, -0.5, 1.231), (1.1, 0.625, 1.231), (1.1, 0.75, 1.231), (1.1, -0.375, 1.231), (1.1, -0.25, 1.231), (1.1, 0.125, 1.231), (1.1, 0.25, 1.231), (1.1, -0.875, 1.231), (1.1, -0.75, 1.231), (-0.02259, -1.0, -1.0), (-0.2233, -1.0, 1.0), (-0.06403, 1.0, 1.0), (-0.06403, -1.0, 1.0), (-0.06403, 1.341e-07, 1.0), (-0.06403, 0.5, 1.0), (-0.06403, -0.5, 1.0), (-0.06403, -0.25, 1.0), (-0.06403, 0.75, 1.0), (-0.06403, 0.25, 1.0), (-0.06403, -0.75, 1.0), (-0.06403, -0.625, 1.0), (-0.06403, 0.375, 1.0), (-0.06403, 0.875, 1.0), (-0.06403, -0.125, 1.0), (-0.06403, -0.375, 1.0), (-0.06403, 0.625, 1.0), (-0.06403, 0.125, 1.0), (-0.06403, -0.875, 1.0), (0.0, -1.0, -1.0), (0.0, 1.0, -1.0), (0.0, 1.0, -1.0), (0.0, 1.0, 1.0)], [], [(0, 2, 22, 11, 17, 6, 20, 9, 15, 4, 21, 10, 16, 5, 19, 8, 14, 3, 1), (26, 33, 67, 60), (86, 54, 10, 117, 134, 149), (22, 55, 87, 150, 129, 118), (15, 9, 52, 43), (22, 2, 41, 55), (27, 32, 66, 61), (47, 79, 142, 127, 110, 17), (95, 88, 151, 150, 87, 103), (88, 56, 11, 119, 135, 151), (32, 12, 38, 72, 98, 66), (49, 81, 144, 120, 112, 19), (24, 35, 69, 58), (30, 25, 59, 91, 96, 64), (14, 8, 50, 42), (13, 37, 71, 40), (21, 4, 44, 53), (71, 55, 41, 40), (70, 53, 44, 57), (69, 49, 46, 58), (68, 51, 48, 59), (67, 43, 52, 60), (66, 42, 50, 61), (65, 45, 54, 62), (64, 47, 56, 63), (63, 56, 88, 95), (62, 54, 86, 94), (61, 50, 82, 93), (60, 52, 84, 92), (59, 48, 80, 91), (55, 71, 103, 87), (36, 28, 62, 94, 102, 70), (29, 30, 64, 63), (34, 26, 60, 92, 100, 68), (12, 3, 39, 38), (16, 10, 54, 45), (2, 13, 40, 41), (3, 14, 104, 105), (37, 29, 63, 95, 103, 71), (19, 5, 46, 49), (23, 36, 70, 57), (31, 24, 58, 90, 97, 65), (17, 11, 56, 47), (6, 17, 110, 111), (20, 6, 48, 51), (25, 34, 68, 59), (33, 23, 57, 89, 99, 67), (28, 31, 65, 62), (35, 27, 61, 93, 101, 69), (73, 39, 3, 105, 133, 137), (93, 82, 145, 144, 81, 101), (92, 84, 147, 146, 83, 100), (89, 76, 139, 138, 75, 99), (72, 73, 137, 136, 74, 98), (78, 141, 140, 77, 97, 90), (91, 80, 143, 142, 79, 96), (47, 64, 96, 79), (38, 39, 73, 72), (94, 86, 149, 148, 85, 102), (45, 65, 97, 77), (2, 0, 7, 18), (42, 66, 98, 74), (43, 67, 99, 75), (51, 68, 100, 83), (49, 69, 101, 81), (53, 70, 102, 85), (57, 44, 76, 89), (58, 46, 78, 90), (111, 110, 127, 142, 143, 128), (105, 104, 121, 136, 137, 133), (129, 150, 151, 135, 119, 118), (109, 108, 126, 140, 141, 125), (117, 116, 123, 148, 149, 134), (107, 106, 131, 138, 139, 124), (113, 112, 120, 144, 145, 122), (115, 114, 132, 146, 147, 130), (78, 46, 5, 109, 125, 141), (9, 20, 114, 115), (4, 15, 106, 107), (51, 83, 146, 132, 114, 20), (43, 75, 138, 131, 106, 15), (21, 53, 85, 148, 123, 116), (45, 77, 140, 126, 108, 16), (48, 6, 111, 128, 143, 80), (10, 21, 116, 117), (52, 9, 115, 130, 147, 84), (82, 50, 8, 113, 122, 145), (76, 44, 4, 107, 124, 139), (42, 74, 136, 121, 104, 14), (5, 16, 108, 109), (11, 22, 118, 119), (8, 19, 112, 113), (18, 7, 152, 153), (0, 1, 343, 342), (1, 3, 345, 344), (33, 26, 34, 25, 30, 29, 37, 13, 155, 170, 162, 163, 158, 167, 159, 166, 156, 169, 161, 164, 157, 168, 160, 165, 154, 12, 32, 27, 35, 24, 31, 28, 36, 23), (171, 172, 174, 185, 179, 190, 176, 187, 181, 192, 175, 186, 180, 191, 177, 188, 182, 193, 173), (197, 231, 238, 204), (257, 320, 305, 288, 181, 225), (193, 289, 300, 321, 258, 226), (186, 214, 223, 180), (193, 226, 212, 173), (198, 232, 237, 203), (218, 188, 281, 298, 313, 250), (266, 274, 258, 321, 322, 259), (259, 322, 306, 290, 182, 227), (203, 237, 269, 243, 209, 183), (220, 190, 283, 291, 315, 252), (195, 229, 240, 206), (201, 235, 267, 262, 230, 196), (185, 213, 221, 179), (184, 211, 242, 208), (192, 224, 215, 175), (242, 211, 212, 226), (241, 228, 215, 224), (240, 229, 217, 220), (239, 230, 219, 222), (238, 231, 223, 214), (237, 232, 221, 213), (236, 233, 225, 216), (235, 234, 227, 218), (234, 266, 259, 227), (233, 265, 257, 225), (232, 264, 253, 221), (231, 263, 255, 223), (230, 262, 251, 219), (226, 258, 274, 242), (207, 241, 273, 265, 233, 199), (200, 234, 235, 201), (205, 239, 271, 263, 231, 197), (183, 209, 210, 174), (187, 216, 225, 181), (173, 212, 211, 184), (174, 276, 275, 185), (208, 242, 274, 266, 234, 200), (190, 220, 217, 176), (194, 228, 241, 207), (202, 236, 268, 261, 229, 195), (188, 218, 227, 182), (177, 282, 281, 188), (191, 222, 219, 177), (196, 230, 239, 205), (204, 238, 270, 260, 228, 194), (199, 233, 236, 202), (206, 240, 272, 264, 232, 198), (244, 308, 304, 276, 174, 210), (264, 272, 252, 315, 316, 253), (263, 271, 254, 317, 318, 255), (260, 270, 246, 309, 310, 247), (243, 269, 245, 307, 308, 244), (249, 261, 268, 248, 311, 312), (262, 267, 250, 313, 314, 251), (218, 250, 267, 235), (209, 243, 244, 210), (265, 273, 256, 319, 320, 257), (216, 248, 268, 236), (173, 189, 178, 171), (213, 245, 269, 237), (214, 246, 270, 238), (222, 254, 271, 239), (220, 252, 272, 240), (224, 256, 273, 241), (228, 260, 247, 215), (229, 261, 249, 217), (282, 299, 314, 313, 298, 281), (276, 304, 308, 307, 292, 275), (300, 289, 290, 306, 322, 321), (280, 296, 312, 311, 297, 279), (288, 305, 320, 319, 294, 287), (278, 295, 310, 309, 302, 277), (284, 293, 316, 315, 291, 283), (286, 301, 318, 317, 303, 285), (249, 312, 296, 280, 176, 217), (180, 286, 285, 191), (175, 278, 277, 186), (222, 191, 285, 303, 317, 254), (214, 186, 277, 302, 309, 246), (192, 287, 294, 319, 256, 224), (216, 187, 279, 297, 311, 248), (219, 251, 314, 299, 282, 177), (181, 288, 287, 192), (223, 255, 318, 301, 286, 180), (253, 316, 293, 284, 179, 221), (247, 310, 295, 278, 175, 215), (213, 185, 275, 292, 307, 245), (176, 280, 279, 187), (182, 290, 289, 193), (179, 284, 283, 190), (189, 324, 323, 178), (171, 342, 343, 172), (172, 344, 345, 174), (204, 194, 207, 199, 202, 195, 206, 198, 203, 183, 325, 336, 331, 339, 328, 335, 332, 340, 327, 337, 330, 338, 329, 334, 333, 341, 326, 184, 208, 200, 201, 196, 205, 197)])
_uv = me_cube_010.uv_layers.new(name='UVMap')
_uv.uv.foreach_set('vector', [0.6497, 0.3441, 0.6497, 0.01744, 0.6701, 0.01744, 0.6904, 0.01744, 0.7107, 0.01744, 0.731, 0.01744, 0.7513, 0.01744, 0.7716, 0.01744, 0.7919, 0.01744, 0.8122, 0.01744, 0.8325, 0.01744, 0.8528, 0.01744, 0.8731, 0.01744, 0.8934, 0.01744, 0.9137, 0.01744, 0.934, 0.01744, 0.9543, 0.01744, 0.9746, 0.01744, 0.9746, 0.3441, 0.3771, 0.5988, 0.3771, 0.5783, 0.3943, 0.5783, 0.3943, 0.5988, 0.2396, 0.8249, 0.2396, 0.8045, 0.2396, 0.7871, 0.2396, 0.7379, 0.2558, 0.8045, 0.2558, 0.8249, 0.7391, 0.83, 0.7391, 0.8474, 0.7391, 0.8678, 0.7228, 0.8678, 0.7228, 0.8474, 0.7391, 0.7808, 0.7919, 0.01744, 0.7716, 0.01744, 0.7716, 5.864e-08, 0.7919, 5.864e-08, 0.6701, 0.01744, 0.6497, 0.01744, 0.6497, 7.819e-08, 0.6701, 9.774e-08, 0.3771, 0.4348, 0.3771, 0.4143, 0.3943, 0.4143, 0.3943, 0.4348, 0.3086, 0.8045, 0.3086, 0.8249, 0.2924, 0.8249, 0.2924, 0.8045, 0.3086, 0.7379, 0.3086, 0.7871, 0.4136, 0.9332, 0.4136, 0.9128, 0.4136, 0.8964, 0.4339, 0.8964, 0.4339, 0.9128, 0.4339, 0.9332, 0.7431, 0.7808, 0.7431, 0.7604, 0.7431, 0.7429, 0.7431, 0.6937, 0.7594, 0.7604, 0.7594, 0.7808, 0.3771, 0.4143, 0.3771, 0.3938, 0.3943, 0.3938, 0.4145, 0.3938, 0.4145, 0.4143, 0.3943, 0.4143, 0.8122, 0.7604, 0.8122, 0.7808, 0.7959, 0.7808, 0.7959, 0.7604, 0.8122, 0.6937, 0.8122, 0.7429, 0.3771, 0.4758, 0.3771, 0.4553, 0.3943, 0.4553, 0.3943, 0.4758, 0.3771, 0.6603, 0.3771, 0.6398, 0.3943, 0.6398, 0.4145, 0.6398, 0.4145, 0.6603, 0.3943, 0.6603, 0.9543, 0.01744, 0.934, 0.01744, 0.934, 1.955e-08, 0.9543, 0.0, 0.3771, 0.7217, 0.3771, 0.7012, 0.3943, 0.7012, 0.3943, 0.7217, 0.8325, 0.01744, 0.8122, 0.01744, 0.8122, 3.91e-08, 0.8325, 3.91e-08, 0.2315, 0.933, 0.2315, 0.9125, 0.2518, 0.9125, 0.2518, 0.933, 0.2112, 0.933, 0.2112, 0.9125, 0.2315, 0.9125, 0.2315, 0.933, 0.333, 0.9315, 0.3127, 0.9315, 0.3127, 0.911, 0.333, 0.911, 0.08122, 0.933, 0.08122, 0.9125, 0.1015, 0.9125, 0.1015, 0.933, 0.8081, 0.9047, 0.8081, 0.9252, 0.7878, 0.9252, 0.7878, 0.9047, 0.04061, 0.9125, 0.04061, 0.933, 0.0203, 0.933, 0.0203, 0.9125, 0.1706, 0.933, 0.1503, 0.933, 0.1503, 0.9125, 0.1706, 0.9125, 0.1706, 0.933, 0.1706, 0.9125, 0.1909, 0.9125, 0.1909, 0.933, 0.7228, 0.7604, 0.7431, 0.7604, 0.7431, 0.7808, 0.7228, 0.7808, 0.2193, 0.8045, 0.2396, 0.8045, 0.2396, 0.8249, 0.2193, 0.8249, 0.4136, 0.7884, 0.4339, 0.7884, 0.4339, 0.8088, 0.4136, 0.8088, 0.03655, 0.7583, 0.01624, 0.7583, 0.01624, 0.7379, 0.03655, 0.7379, 0.2558, 0.8045, 0.2761, 0.8045, 0.2761, 0.8249, 0.2558, 0.8249, 0.7391, 0.8474, 0.7594, 0.8474, 0.7594, 0.8678, 0.7391, 0.8678, 0.3771, 0.5373, 0.3771, 0.5168, 0.3943, 0.5168, 0.4145, 0.5168, 0.4145, 0.5373, 0.3943, 0.5373, 0.3771, 0.6808, 0.3771, 0.6603, 0.3943, 0.6603, 0.3943, 0.6808, 0.3771, 0.6193, 0.3771, 0.5988, 0.3943, 0.5988, 0.4145, 0.5988, 0.4145, 0.6193, 0.3943, 0.6193, 0.3405, 0.443, 0.3608, 0.443, 0.3608, 0.4604, 0.3405, 0.4604, 0.8731, 0.01744, 0.8528, 0.01744, 0.8528, 3.91e-08, 0.8731, 3.91e-08, 0.4339, 0.8498, 0.4339, 0.8293, 0.4512, 0.8293, 0.4512, 0.8498, 0.6863, 0.8678, 0.7066, 0.8678, 0.7066, 0.917, 0.6863, 0.917, 0.3771, 0.7012, 0.3771, 0.6808, 0.3943, 0.6808, 0.4145, 0.6808, 0.4145, 0.7012, 0.3943, 0.7012, 0.9137, 0.01744, 0.8934, 0.01744, 0.8934, 3.91e-08, 0.9137, 3.91e-08, 0.3771, 0.5578, 0.3771, 0.5373, 0.3943, 0.5373, 0.3943, 0.5578, 0.3771, 0.4963, 0.3771, 0.4758, 0.3943, 0.4758, 0.4145, 0.4758, 0.4145, 0.4963, 0.3943, 0.4963, 0.7107, 0.01744, 0.6904, 0.01744, 0.6904, 7.819e-08, 0.7107, 5.864e-08, 0.5657, 0.8305, 0.586, 0.8305, 0.586, 0.8796, 0.5657, 0.8796, 0.7513, 0.01744, 0.731, 0.01744, 0.731, 5.864e-08, 0.7513, 5.864e-08, 0.3771, 0.6398, 0.3771, 0.6193, 0.3943, 0.6193, 0.3943, 0.6398, 0.3771, 0.5783, 0.3771, 0.5578, 0.3943, 0.5578, 0.4145, 0.5578, 0.4145, 0.5783, 0.3943, 0.5783, 0.3771, 0.5168, 0.3771, 0.4963, 0.3943, 0.4963, 0.3943, 0.5168, 0.3771, 0.4553, 0.3771, 0.4348, 0.3943, 0.4348, 0.4145, 0.4348, 0.4145, 0.4553, 0.3943, 0.4553, 0.3608, 0.4808, 0.3608, 0.4604, 0.3608, 0.443, 0.3608, 0.3938, 0.3771, 0.4604, 0.3771, 0.4808, 0.3405, 0.9151, 0.3405, 0.8946, 0.3405, 0.8782, 0.3608, 0.8782, 0.3608, 0.8946, 0.3608, 0.9151, 0.5332, 0.8796, 0.5332, 0.9001, 0.5332, 0.9165, 0.5129, 0.9165, 0.5129, 0.9001, 0.5129, 0.8796, 0.7959, 0.9047, 0.7959, 0.8842, 0.7959, 0.8678, 0.8162, 0.8678, 0.8162, 0.8842, 0.8162, 0.9047, 0.7878, 0.8678, 0.7878, 0.8883, 0.7878, 0.9047, 0.7675, 0.9047, 0.7675, 0.8883, 0.7675, 0.8678, 0.4723, 0.896, 0.4723, 0.8796, 0.4926, 0.8796, 0.4926, 0.896, 0.4926, 0.9165, 0.4723, 0.9165, 0.5942, 0.9165, 0.5942, 0.896, 0.5942, 0.8796, 0.6145, 0.8796, 0.6145, 0.896, 0.6145, 0.9165, 0.3086, 0.8045, 0.3289, 0.8045, 0.3289, 0.8249, 0.3086, 0.8249, 0.3405, 0.4604, 0.3608, 0.4604, 0.3608, 0.4808, 0.3405, 0.4808, 0.4926, 0.9165, 0.4926, 0.896, 0.4926, 0.8796, 0.5129, 0.8796, 0.5129, 0.896, 0.5129, 0.9165, 0.7025, 0.8474, 0.7228, 0.8474, 0.7228, 0.8678, 0.7025, 0.8678, 0.0, 0.0, 0.0, 0.0, 0.0, 0.0, 0.0, 0.0, 0.7756, 0.7604, 0.7959, 0.7604, 0.7959, 0.7808, 0.7756, 0.7808, 0.3568, 0.8086, 0.3771, 0.8086, 0.3771, 0.8291, 0.3568, 0.8291, 0.05279, 0.8045, 0.0731, 0.8045, 0.0731, 0.8249, 0.05279, 0.8249, 0.8122, 0.7604, 0.8325, 0.7604, 0.8325, 0.7808, 0.8122, 0.7808, 0.5414, 0.8101, 0.5617, 0.8101, 0.5617, 0.8305, 0.5414, 0.8305, 0.3405, 0.6345, 0.3608, 0.6345, 0.3608, 0.6549, 0.3405, 0.6549, 0.5982, 0.8101, 0.6185, 0.8101, 0.6185, 0.8305, 0.5982, 0.8305, 0.08122, 0.8249, 0.1015, 0.8249, 0.1015, 0.8921, 0.1015, 0.9125, 0.08122, 0.9125, 0.08122, 0.8921, 0.06091, 0.8249, 0.08122, 0.8249, 0.08122, 0.8921, 0.08122, 0.9125, 0.06091, 0.9125, 0.06091, 0.8921, 0.2315, 0.8921, 0.2315, 0.9125, 0.2112, 0.9125, 0.2112, 0.8921, 0.2112, 0.8249, 0.2315, 0.8249, 0.0203, 0.9125, 1.452e-08, 0.9125, 4.841e-09, 0.8453, 0.0, 0.8249, 0.0203, 0.8249, 0.0203, 0.8453, 0.1096, 0.8249, 0.1299, 0.8249, 0.1299, 0.8921, 0.1299, 0.9125, 0.1096, 0.9125, 0.1096, 0.8921, 0.1503, 0.9125, 0.1299, 0.9125, 0.1299, 0.8453, 0.1299, 0.8249, 0.1503, 0.8249, 0.1503, 0.8453, 0.2721, 0.9125, 0.2518, 0.9125, 0.2518, 0.8453, 0.2518, 0.8249, 0.2721, 0.8249, 0.2721, 0.8453, 0.04061, 0.9125, 0.0203, 0.9125, 0.0203, 0.8453, 0.0203, 0.8249, 0.04061, 0.8249, 0.04061, 0.8453, 0.6185, 0.8305, 0.6185, 0.8101, 0.6185, 0.7926, 0.6185, 0.7434, 0.6348, 0.8101, 0.6348, 0.8305, 0.6063, 0.8796, 0.586, 0.8796, 0.586, 0.8305, 0.6063, 0.8305, 0.6469, 0.8796, 0.6266, 0.8796, 0.6266, 0.8305, 0.6469, 0.8305, 0.05279, 0.8045, 0.05279, 0.8249, 0.03655, 0.8249, 0.03655, 0.8045, 0.05279, 0.7379, 0.05279, 0.7871, 0.3568, 0.8086, 0.3568, 0.8291, 0.3405, 0.8291, 0.3405, 0.8086, 0.3568, 0.742, 0.3568, 0.7912, 0.5414, 0.7926, 0.5414, 0.8101, 0.5414, 0.8305, 0.5251, 0.8305, 0.5251, 0.8101, 0.5414, 0.7434, 0.7025, 0.8474, 0.7025, 0.8678, 0.6863, 0.8678, 0.6863, 0.8474, 0.7025, 0.7808, 0.7025, 0.83, 0.2761, 0.8045, 0.2761, 0.7871, 0.2761, 0.7379, 0.2924, 0.8045, 0.2924, 0.8249, 0.2761, 0.8249, 0.5657, 0.8796, 0.5454, 0.8796, 0.5454, 0.8305, 0.5657, 0.8305, 0.01624, 0.7583, 0.01624, 0.7757, 0.01624, 0.8249, 0.0, 0.7583, 0.0, 0.7379, 0.01624, 0.7379, 0.4339, 0.8088, 0.4339, 0.7884, 0.4339, 0.7709, 0.4339, 0.7217, 0.4502, 0.7884, 0.4502, 0.8088, 0.3608, 0.6549, 0.3608, 0.6345, 0.3608, 0.6171, 0.3608, 0.5679, 0.3771, 0.6345, 0.3771, 0.6549, 0.7756, 0.7604, 0.7756, 0.7808, 0.7594, 0.7808, 0.7594, 0.7604, 0.7756, 0.6937, 0.7756, 0.7429, 0.4723, 0.8305, 0.4926, 0.8305, 0.4926, 0.8796, 0.4723, 0.8796, 0.7472, 0.8678, 0.7675, 0.8678, 0.7675, 0.917, 0.7472, 0.917, 0.7066, 0.8678, 0.7269, 0.8678, 0.7269, 0.917, 0.7066, 0.917, 0.8475, 0.3641, 0.8475, 0.6937, 0.6497, 0.6737, 0.6497, 0.3441, 0.3249, 0.3938, 3.873e-08, 0.3938, 1.936e-08, 0.1969, 0.3249, 0.1969, 0.6497, 0.3938, 0.3249, 0.3609, 0.3249, 0.1969, 0.6497, 0.1969, 0.8475, 0.8155, 0.8475, 0.795, 0.8475, 0.7745, 0.8475, 0.754, 0.8475, 0.7335, 0.8475, 0.713, 0.8475, 0.6925, 0.8475, 0.672, 1.0, 0.672, 1.0, 0.6925, 1.0, 0.713, 1.0, 0.7335, 1.0, 0.754, 1.0, 0.7745, 1.0, 0.795, 1.0, 0.8155, 1.0, 0.836, 1.0, 0.8565, 1.0, 0.877, 1.0, 0.8975, 1.0, 0.918, 1.0, 0.9385, 1.0, 0.959, 1.0, 0.9795, 1.0, 1.0, 0.8475, 1.0, 0.8475, 0.9795, 0.8475, 0.959, 0.8475, 0.9385, 0.8475, 0.918, 0.8475, 0.8975, 0.8475, 0.877, 0.8475, 0.8565, 0.8475, 0.836, 0.3249, 0.7379, 7.746e-08, 0.7379, 0.0, 0.4112, 0.0203, 0.4112, 0.04061, 0.4112, 0.06091, 0.4112, 0.08122, 0.4112, 0.1015, 0.4112, 0.1218, 0.4112, 0.1421, 0.4112, 0.1624, 0.4112, 0.1827, 0.4112, 0.203, 0.4112, 0.2234, 0.4112, 0.2437, 0.4112, 0.264, 0.4112, 0.2843, 0.4112, 0.3046, 0.4112, 0.3249, 0.4112, 0.452, 0.5988, 0.4347, 0.5988, 0.4347, 0.5783, 0.452, 0.5783, 0.1259, 0.8249, 0.1096, 0.8249, 0.1096, 0.8045, 0.1259, 0.7379, 0.1259, 0.7871, 0.1259, 0.8045, 0.8162, 0.83, 0.8162, 0.7808, 0.8325, 0.8474, 0.8325, 0.8678, 0.8162, 0.8678, 0.8162, 0.8474, 0.1827, 0.4112, 0.1827, 0.3938, 0.203, 0.3938, 0.203, 0.4112, 0.3046, 0.4112, 0.3046, 0.3938, 0.3249, 0.3938, 0.3249, 0.4112, 0.452, 0.4348, 0.4347, 0.4348, 0.4347, 0.4143, 0.452, 0.4143, 0.5089, 0.8101, 0.5089, 0.7926, 0.5089, 0.7434, 0.5251, 0.8101, 0.5251, 0.8305, 0.5089, 0.8305, 0.5535, 0.9165, 0.5332, 0.9165, 0.5332, 0.896, 0.5332, 0.8796, 0.5535, 0.8796, 0.5535, 0.896, 0.3933, 0.8958, 0.3771, 0.8958, 0.3771, 0.8754, 0.3933, 0.8088, 0.3933, 0.858, 0.3933, 0.8754, 0.452, 0.4143, 0.4347, 0.4143, 0.4145, 0.4143, 0.4145, 0.3938, 0.4347, 0.3938, 0.452, 0.3938, 0.582, 0.8101, 0.582, 0.7926, 0.582, 0.7434, 0.5982, 0.8101, 0.5982, 0.8305, 0.582, 0.8305, 0.452, 0.4758, 0.4347, 0.4758, 0.4347, 0.4553, 0.452, 0.4553, 0.452, 0.6603, 0.4347, 0.6603, 0.4145, 0.6603, 0.4145, 0.6398, 0.4347, 0.6398, 0.452, 0.6398, 0.0203, 0.4112, 0.0203, 0.3938, 0.04061, 0.3938, 0.04061, 0.4112, 0.452, 0.7217, 0.4347, 0.7217, 0.4347, 0.7012, 0.452, 0.7012, 0.1421, 0.4112, 0.1421, 0.3938, 0.1624, 0.3938, 0.1624, 0.4112, 9.682e-09, 0.9125, 0.0203, 0.9125, 0.0203, 0.933, 0.0, 0.933, 0.8081, 0.9047, 0.8284, 0.9047, 0.8284, 0.9252, 0.8081, 0.9252, 0.1218, 0.9125, 0.1218, 0.933, 0.1015, 0.933, 0.1015, 0.9125, 0.06091, 0.9125, 0.08122, 0.9125, 0.08122, 0.933, 0.06091, 0.933, 0.7675, 0.9252, 0.7675, 0.9047, 0.7878, 0.9047, 0.7878, 0.9252, 0.04061, 0.933, 0.04061, 0.9125, 0.06091, 0.9125, 0.06091, 0.933, 0.2112, 0.9125, 0.2112, 0.933, 0.1909, 0.933, 0.1909, 0.9125, 0.1503, 0.9125, 0.1503, 0.933, 0.1299, 0.933, 0.1299, 0.9125, 0.4136, 0.8754, 0.4136, 0.8958, 0.3933, 0.8958, 0.3933, 0.8754, 0.1462, 0.8045, 0.1462, 0.8249, 0.1259, 0.8249, 0.1259, 0.8045, 0.1827, 0.8045, 0.1827, 0.8249, 0.1624, 0.8249, 0.1624, 0.8045, 0.3771, 0.7216, 0.3771, 0.742, 0.3568, 0.742, 0.3568, 0.7216, 0.1096, 0.8045, 0.1096, 0.8249, 0.08934, 0.8249, 0.08934, 0.8045, 0.8162, 0.8474, 0.8162, 0.8678, 0.7959, 0.8678, 0.7959, 0.8474, 0.452, 0.5373, 0.4347, 0.5373, 0.4145, 0.5373, 0.4145, 0.5168, 0.4347, 0.5168, 0.452, 0.5168, 0.452, 0.6808, 0.4347, 0.6808, 0.4347, 0.6603, 0.452, 0.6603, 0.452, 0.6193, 0.4347, 0.6193, 0.4145, 0.6193, 0.4145, 0.5988, 0.4347, 0.5988, 0.452, 0.5988, 0.6863, 0.7429, 0.6863, 0.7604, 0.666, 0.7604, 0.666, 0.7429, 0.1015, 0.4112, 0.1015, 0.3938, 0.1218, 0.3938, 0.1218, 0.4112, 0.4339, 0.8088, 0.4512, 0.8088, 0.4512, 0.8293, 0.4339, 0.8293, 0.333, 0.8249, 0.333, 0.8741, 0.3127, 0.8741, 0.3127, 0.8249, 0.452, 0.7012, 0.4347, 0.7012, 0.4145, 0.7012, 0.4145, 0.6808, 0.4347, 0.6808, 0.452, 0.6808, 0.06091, 0.4112, 0.06091, 0.3938, 0.08122, 0.3938, 0.08122, 0.4112, 0.452, 0.5578, 0.4347, 0.5578, 0.4347, 0.5373, 0.452, 0.5373, 0.452, 0.4963, 0.4347, 0.4963, 0.4145, 0.4963, 0.4145, 0.4758, 0.4347, 0.4758, 0.452, 0.4758, 0.264, 0.4112, 0.264, 0.3938, 0.2843, 0.3938, 0.2843, 0.4112, 0.6497, 0.917, 0.6497, 0.8678, 0.6701, 0.8678, 0.6701, 0.917, 0.2234, 0.4112, 0.2234, 0.3938, 0.2437, 0.3938, 0.2437, 0.4112, 0.452, 0.6398, 0.4347, 0.6398, 0.4347, 0.6193, 0.452, 0.6193, 0.452, 0.5783, 0.4347, 0.5783, 0.4145, 0.5783, 0.4145, 0.5578, 0.4347, 0.5578, 0.452, 0.5578, 0.452, 0.5168, 0.4347, 0.5168, 0.4347, 0.4963, 0.452, 0.4963, 0.452, 0.4553, 0.4347, 0.4553, 0.4145, 0.4553, 0.4145, 0.4348, 0.4347, 0.4348, 0.452, 0.4348, 0.666, 0.7808, 0.6497, 0.7808, 0.6497, 0.7604, 0.666, 0.6937, 0.666, 0.7429, 0.666, 0.7604, 0.5739, 0.8796, 0.5942, 0.8796, 0.5942, 0.9001, 0.5942, 0.9165, 0.5739, 0.9165, 0.5739, 0.9001, 0.4723, 0.9165, 0.452, 0.9165, 0.452, 0.896, 0.452, 0.8796, 0.4723, 0.8796, 0.4723, 0.896, 0.3127, 0.8741, 0.333, 0.8741, 0.333, 0.8946, 0.333, 0.911, 0.3127, 0.911, 0.3127, 0.8946, 0.8162, 0.8678, 0.8365, 0.8678, 0.8365, 0.8883, 0.8365, 0.9047, 0.8162, 0.9047, 0.8162, 0.8883, 0.6469, 0.896, 0.6469, 0.9165, 0.6266, 0.9165, 0.6266, 0.896, 0.6266, 0.8796, 0.6469, 0.8796, 0.5739, 0.9165, 0.5535, 0.9165, 0.5535, 0.896, 0.5535, 0.8796, 0.5739, 0.8796, 0.5739, 0.896, 0.5089, 0.8101, 0.5089, 0.8305, 0.4886, 0.8305, 0.4886, 0.8101, 0.6863, 0.7604, 0.6863, 0.7808, 0.666, 0.7808, 0.666, 0.7604, 0.3771, 0.8958, 0.3974, 0.8958, 0.3974, 0.9163, 0.3974, 0.9327, 0.3771, 0.9327, 0.3771, 0.9163, 0.7797, 0.8474, 0.7797, 0.8678, 0.7594, 0.8678, 0.7594, 0.8474, 0.0, 0.0, 0.0, 0.0, 0.0, 0.0, 0.0, 0.0, 0.7066, 0.7604, 0.7066, 0.7808, 0.6863, 0.7808, 0.6863, 0.7604, 0.4723, 0.8101, 0.4723, 0.8305, 0.452, 0.8305, 0.452, 0.8101, 0.203, 0.8045, 0.203, 0.8249, 0.1827, 0.8249, 0.1827, 0.8045, 0.582, 0.8101, 0.582, 0.8305, 0.5617, 0.8305, 0.5617, 0.8101, 0.6701, 0.8474, 0.6701, 0.8678, 0.6497, 0.8678, 0.6497, 0.8474, 0.3771, 0.5475, 0.3771, 0.5679, 0.3568, 0.5679, 0.3568, 0.5475, 0.4136, 0.7884, 0.4136, 0.8088, 0.3933, 0.8088, 0.3933, 0.7884, 0.3127, 0.8249, 0.3127, 0.8921, 0.3127, 0.9125, 0.2924, 0.9125, 0.2924, 0.8921, 0.2924, 0.8249, 0.1706, 0.9125, 0.1706, 0.8453, 0.1706, 0.8249, 0.1909, 0.8249, 0.1909, 0.8453, 0.1909, 0.9125, 0.2721, 0.8921, 0.2721, 0.8249, 0.2924, 0.8249, 0.2924, 0.8921, 0.2924, 0.9125, 0.2721, 0.9125, 0.4136, 0.8964, 0.4136, 0.8292, 0.4136, 0.8088, 0.4339, 0.8088, 0.4339, 0.8292, 0.4339, 0.8964, 0.1503, 0.9125, 0.1503, 0.8453, 0.1503, 0.8249, 0.1706, 0.8249, 0.1706, 0.8453, 0.1706, 0.9125, 0.2112, 0.8249, 0.2112, 0.8921, 0.2112, 0.9125, 0.1909, 0.9125, 0.1909, 0.8921, 0.1909, 0.8249, 0.06091, 0.8249, 0.06091, 0.8921, 0.06091, 0.9125, 0.04061, 0.9125, 0.04061, 0.8921, 0.04061, 0.8249, 0.2518, 0.8249, 0.2518, 0.8921, 0.2518, 0.9125, 0.2315, 0.9125, 0.2315, 0.8921, 0.2315, 0.8249, 0.3933, 0.8088, 0.3771, 0.8088, 0.3771, 0.7884, 0.3933, 0.7217, 0.3933, 0.7709, 0.3933, 0.7884, 0.5129, 0.8305, 0.5129, 0.8796, 0.4926, 0.8796, 0.4926, 0.8305, 0.5251, 0.8796, 0.5251, 0.8305, 0.5454, 0.8305, 0.5454, 0.8796, 0.203, 0.8045, 0.203, 0.7871, 0.203, 0.7379, 0.2193, 0.8045, 0.2193, 0.8249, 0.203, 0.8249, 0.4723, 0.8101, 0.4723, 0.7926, 0.4723, 0.7434, 0.4886, 0.8101, 0.4886, 0.8305, 0.4723, 0.8305, 0.6701, 0.83, 0.6701, 0.7808, 0.6863, 0.8474, 0.6863, 0.8678, 0.6701, 0.8678, 0.6701, 0.8474, 0.7797, 0.8474, 0.7797, 0.83, 0.7797, 0.7808, 0.7959, 0.8474, 0.7959, 0.8678, 0.7797, 0.8678, 0.08934, 0.8045, 0.08934, 0.8249, 0.0731, 0.8249, 0.0731, 0.8045, 0.08934, 0.7379, 0.08934, 0.7871, 0.6266, 0.8305, 0.6266, 0.8796, 0.6063, 0.8796, 0.6063, 0.8305, 0.3568, 0.7216, 0.3568, 0.742, 0.3405, 0.742, 0.3405, 0.7216, 0.3568, 0.6549, 0.3568, 0.7041, 0.1624, 0.8249, 0.1462, 0.8249, 0.1462, 0.8045, 0.1624, 0.7379, 0.1624, 0.7871, 0.1624, 0.8045, 0.3568, 0.5679, 0.3405, 0.5679, 0.3405, 0.5475, 0.3568, 0.4808, 0.3568, 0.53, 0.3568, 0.5475, 0.7066, 0.7604, 0.7066, 0.7429, 0.7066, 0.6937, 0.7228, 0.7604, 0.7228, 0.7808, 0.7066, 0.7808, 0.4723, 0.8305, 0.4723, 0.8796, 0.452, 0.8796, 0.452, 0.8305, 0.7269, 0.917, 0.7269, 0.8678, 0.7472, 0.8678, 0.7472, 0.917, 0.3405, 0.8782, 0.3405, 0.8291, 0.3608, 0.8291, 0.3608, 0.8782, 0.6497, 0.7234, 0.452, 0.7434, 0.452, 0.4138, 0.6497, 0.3938, 0.3249, 0.0, 0.3249, 0.1969, 1.936e-08, 0.1969, 0.0, 1.564e-07, 0.6497, 0.0, 0.6497, 0.1969, 0.3249, 0.1969, 0.3249, 0.03292, 0.8475, 0.5286, 0.8475, 0.5081, 0.8475, 0.4876, 0.8475, 0.4671, 0.8475, 0.4466, 0.8475, 0.4261, 0.8475, 0.4056, 0.8475, 0.3851, 0.8475, 0.3646, 0.8475, 0.3441, 1.0, 0.3441, 1.0, 0.3646, 1.0, 0.3851, 1.0, 0.4056, 1.0, 0.4261, 1.0, 0.4466, 1.0, 0.4671, 1.0, 0.4876, 1.0, 0.5081, 1.0, 0.5286, 1.0, 0.5491, 1.0, 0.5696, 1.0, 0.5901, 1.0, 0.6106, 1.0, 0.6311, 1.0, 0.6515, 1.0, 0.672, 0.8475, 0.672, 0.8475, 0.6515, 0.8475, 0.6311, 0.8475, 0.6106, 0.8475, 0.5901, 0.8475, 0.5696, 0.8475, 0.5491])
me_cube_010.materials.append(mat_material_002)
me_cube_010.use_remesh_preserve_volume = False
me_cube_010.use_remesh_preserve_attributes = False
me_cube_010.use_mirror_vertex_groups = False
me_cube_010.update()

# ---- objects
ob_cube_001 = bpy.data.objects.new('Cube.001', me_cube_001)
ob_cube_006 = bpy.data.objects.new('Cube.006', me_cube_007)
ob_cube_005 = bpy.data.objects.new('Cube.005', me_cube_006)
ob_cube_002 = bpy.data.objects.new('Cube.002', me_cube_002)
ob_cube = bpy.data.objects.new('Cube', me_cube)
ob_cylinder_010 = bpy.data.objects.new('Cylinder.010', me_cylinder_013)
ob_cylinder_000 = bpy.data.objects.new('Cylinder.000', me_cylinder_000)
ob_cube_003 = bpy.data.objects.new('Cube.003', me_cube_003)
ob_cube_004 = bpy.data.objects.new('Cube.004', me_cube_010)

# ---- transforms, parenting, visibility, modifiers, constraints
ob_cube_001.location = (-5.924, 5.528, 10.56)
ob_cube_001.scale = (1.807, 1.807, -0.3245)
ob_cube_001.lineart.crease_threshold = 0.0
ob_cube_006.location = (-5.924, 5.528, 2.041)
ob_cube_006.scale = (1.971, 1.971, 1.971)
ob_cube_006.lineart.crease_threshold = 0.0
ob_cube_005.location = (-5.924, -3.057, 2.058)
ob_cube_005.scale = (1.122, 6.676, 2.051)
ob_cube_005.lock_rotations_4d = False
ob_cube_005.empty_display_type = 'ARROWS'
ob_cube_005.lineart.crease_threshold = 0.0
ob_cube_002.location = (-7.634, 5.528, 10.98)
ob_cube_002.rotation_euler = (0.0, -0.0, 1.571)
ob_cube_002.scale = (0.4539, 0.1786, 0.4539)
ob_cube_002.lineart.crease_threshold = 0.0
_m = ob_cube_002.modifiers.new('Mirror', 'MIRROR')
_m.mirror_object = ob_cube_006
ob_cube.location = (-7.265, 6.878, 7.838)
ob_cube.scale = (0.5031, 0.5031, -3.723)
ob_cube.lineart.crease_threshold = 0.0
_m = ob_cube.modifiers.new('Mirror', 'MIRROR')
_m.use_axis = (True, True, False)
_m.mirror_object = ob_cube_006
ob_cylinder_010.location = (-5.924, 4.022, 5.4)
ob_cylinder_010.rotation_euler = (-1.571, -0.0, 0.0)
ob_cylinder_010.scale = (0.4032, 0.4845, 0.4434)
ob_cylinder_010.lineart.crease_threshold = 0.0
_m = ob_cylinder_010.modifiers.new('Mirror', 'MIRROR')
_m.use_axis = (False, False, False)
_m = ob_cylinder_010.modifiers.new('Auto Smooth', 'NODES')
_m.node_group = ng_auto_smooth
_gi = [s.identifier for s in ng_auto_smooth.interface.items_tree if s.item_type == 'SOCKET' and s.in_out == 'INPUT']
_m[_gi[1]] = 0.7854  # Angle
ob_cylinder_000.location = (-4.175, 5.528, 5.4)
ob_cylinder_000.rotation_euler = (-1.571, -0.0, 7.854)
ob_cylinder_000.scale = (0.4032, 0.4845, 0.4434)
ob_cylinder_000.lineart.crease_threshold = 0.0
_m = ob_cylinder_000.modifiers.new('Mirror', 'MIRROR')
_m.use_axis = (False, False, False)
_m = ob_cylinder_000.modifiers.new('Auto Smooth', 'NODES')
_m.node_group = ng_auto_smooth
_gi = [s.identifier for s in ng_auto_smooth.interface.items_tree if s.item_type == 'SOCKET' and s.in_out == 'INPUT']
_m[_gi[1]] = 0.7854  # Angle
ob_cube_003.location = (-5.924, 7.275, 10.98)
ob_cube_003.scale = (0.4539, 0.1786, 0.4539)
ob_cube_003.lineart.crease_threshold = 0.0
_m = ob_cube_003.modifiers.new('Mirror', 'MIRROR')
_m.use_axis = (False, True, False)
_m.mirror_object = ob_cube_006
ob_cube_004.location = (2.736, 5.528, 2.058)
ob_cube_004.rotation_euler = (0.0, -0.0, 1.571)
ob_cube_004.scale = (1.122, 6.676, 2.051)
ob_cube_004.lock_rotations_4d = False
ob_cube_004.empty_display_type = 'ARROWS'
ob_cube_004.lineart.crease_threshold = 0.0

# ---- collection membership
col_collection_1.objects.link(ob_cube_001)
col_collection_1.objects.link(ob_cube_006)
col_collection_1.objects.link(ob_cube_005)
col_collection_1.objects.link(ob_cube_002)
col_collection_1.objects.link(ob_cube)
col_collection_1.objects.link(ob_cylinder_010)
col_collection_1.objects.link(ob_cylinder_000)
col_collection_1.objects.link(ob_cube_003)
col_collection_1.objects.link(ob_cube_004)

# ---- scene / render settings (as saved in the file)
scene.frame_start = 1; scene.frame_end = 250; scene.frame_set(1)
scene.render.engine = 'CYCLES'
scene.render.resolution_percentage = 50
scene.render.dither_intensity = 0.0
scene.cycles.use_denoising = False
scene.cycles.samples = 10
scene.cycles.sampling_pattern = 'TABULATED_SOBOL'
scene.cycles.light_sampling_threshold = 0.0
scene.cycles.use_adaptive_sampling = False
scene.cycles.use_light_tree = False
scene.cycles.blur_glossy = 0.0
scene.cycles.pixel_filter_type = 'GAUSSIAN'
scene.cycles.sample_clamp_indirect = 0.0
scene.view_settings.view_transform = 'Standard'
bpy.context.view_layer.update()

# ---- added for rendering (the .blend has no active camera and no usable light): camera, sun
cam_auto = bpy.data.cameras.new('AutoCamera')
cam_auto.lens = 50.0
cam_auto.sensor_width = 36.0
cam_auto.clip_end = 1000.0
ob_auto_camera = bpy.data.objects.new('AutoCamera', cam_auto)
scene.collection.objects.link(ob_auto_camera)
ob_auto_camera.location = (25.9951, -31.4357, 26.113)
ob_auto_camera.rotation_euler = (1.09748, -7.21219e-08, 0.694738)
scene.camera = ob_auto_camera
light_auto_sun = bpy.data.lights.new('AutoSun', 'SUN')
light_auto_sun.energy = 3.0
light_auto_sun.angle = 0.0523599
ob_auto_sun = bpy.data.objects.new('AutoSun', light_auto_sun)
scene.collection.objects.link(ob_auto_sun)
ob_auto_sun.rotation_euler = (0.872665, 0.174533, 0.523599)
bpy.context.view_layer.update()
